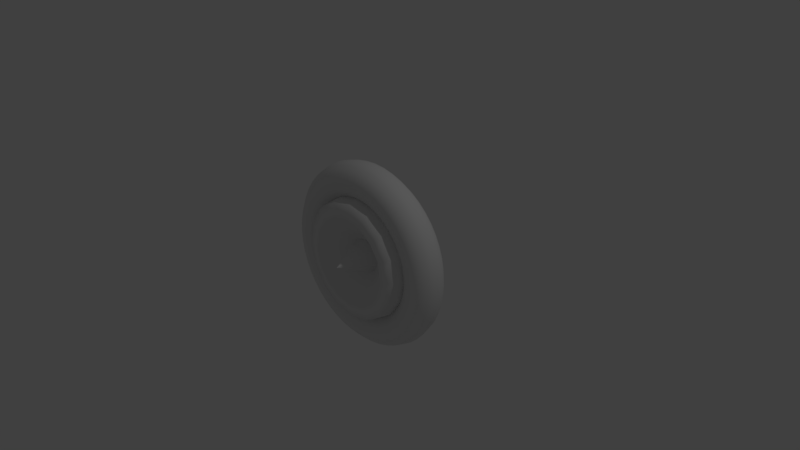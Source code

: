 # Source: BulletSwitch.blend  (saved by Blender 2.78.0; exported with 4.5.12 LTS)
import bpy
from mathutils import Matrix  # noqa: F401  (used for matrix-valued properties, if any)

bpy.ops.wm.read_factory_settings(use_empty=True)
scene = bpy.context.scene
scene.name = 'Scene'

# ---- collections
col_collection_1 = bpy.data.collections.new('Collection 1'); scene.collection.children.link(col_collection_1)

# ---- materials (node trees are filled in below, after node groups)
mat_outerring = bpy.data.materials.new('OuterRing')
mat_outerring.alpha_threshold = 0.0
mat_outerring.use_transparent_shadow = False
mat_outerring.roughness = 0.5
mat_innerpart = bpy.data.materials.new('InnerPart')
mat_innerpart.alpha_threshold = 0.0
mat_innerpart.use_transparent_shadow = False
mat_innerpart.roughness = 0.5

# ---- material node trees

# ---- world
world_world = bpy.data.worlds.new('World'); scene.world = world_world
world_world.color = (0.05088, 0.05088, 0.05088)
world_world.use_sun_shadow = False
world_world.sun_shadow_jitter_overblur = 0.0
world_world.cycles.sampling_method = 'MANUAL'

# ---- cameras
cam_camera = bpy.data.cameras.new('Camera')
cam_camera.clip_end = 100.0
cam_camera.lens = 35.0
cam_camera.sensor_width = 32.0
cam_camera.sensor_height = 18.0
cam_camera.ortho_scale = 7.314
cam_camera.dof.focus_distance = 0.0
cam_camera.dof.aperture_fstop = 128.0

# ---- lights
light_lamp = bpy.data.lights.new('Lamp', 'POINT')
light_lamp.transmission_factor = 0.0
light_lamp.cutoff_distance = 30.0
light_lamp.energy = 100.0
light_lamp.shadow_buffer_clip_start = 1.001
light_lamp.shadow_soft_size = 0.1
light_lamp.shadow_maximum_resolution = 0.006
light_lamp.use_absolute_resolution = True

# ---- meshes
me_torus = bpy.data.meshes.new('Torus')
me_torus.from_pydata([(1.25, 0.0, 0.0), (1.217, -0.125, 0.0), (1.125, -0.2165, -1.49e-08), (1.0, -0.25, 0.0), (0.875, -0.2165, -1.49e-08), (0.7835, -0.125, 0.0), (0.75, -3.062e-17, 0.0), (0.7835, 0.125, 0.0), (0.875, 0.2165, 1.49e-08), (1.0, 0.25, 0.0), (1.125, 0.2165, 1.49e-08), (1.217, 0.125, 0.0), (1.239, 0.0, 0.1632), (1.206, -0.125, 0.1588), (1.115, -0.2165, 0.1468), (0.9914, -0.25, 0.1305), (0.8675, -0.2165, 0.1142), (0.7768, -0.125, 0.1023), (0.7436, -7.451e-09, 0.09789), (0.7768, 0.125, 0.1023), (0.8675, 0.2165, 0.1142), (0.9914, 0.25, 0.1305), (1.115, 0.2165, 0.1468), (1.206, 0.125, 0.1588), (1.207, 0.0, 0.3235), (1.175, -0.125, 0.3149), (1.087, -0.2165, 0.2912), (0.9659, -0.25, 0.2588), (0.8452, -0.2165, 0.2265), (0.7568, -0.125, 0.2028), (0.7244, -1.49e-08, 0.1941), (0.7568, 0.125, 0.2028), (0.8452, 0.2165, 0.2265), (0.9659, 0.25, 0.2588), (1.087, 0.2165, 0.2912), (1.175, 0.125, 0.3149), (1.155, -2.98e-08, 0.4784), (1.124, -0.125, 0.4655), (1.039, -0.2165, 0.4305), (0.9239, -0.25, 0.3827), (0.8084, -0.2165, 0.3348), (0.7239, -0.125, 0.2998), (0.6929, 0.0, 0.287), (0.7239, 0.125, 0.2998), (0.8084, 0.2165, 0.3348), (0.9239, 0.25, 0.3827), (1.039, 0.2165, 0.4305), (1.124, 0.125, 0.4655), (1.083, 0.0, 0.625), (1.054, -0.125, 0.6083), (0.9743, -0.2165, 0.5625), (0.866, -0.25, 0.5), (0.7578, -0.2165, 0.4375), (0.6785, -0.125, 0.3917), (0.6495, -2.98e-08, 0.375), (0.6785, 0.125, 0.3917), (0.7578, 0.2165, 0.4375), (0.866, 0.25, 0.5), (0.9743, 0.2165, 0.5625), (1.054, 0.125, 0.6083), (0.9917, -5.96e-08, 0.761), (0.9651, -0.125, 0.7406), (0.8925, -0.2165, 0.6849), (0.7934, -0.25, 0.6088), (0.6942, -0.2165, 0.5327), (0.6216, -0.125, 0.477), (0.595, -2.98e-08, 0.4566), (0.6216, 0.125, 0.477), (0.6942, 0.2165, 0.5327), (0.7934, 0.25, 0.6088), (0.8925, 0.2165, 0.6849), (0.9651, 0.125, 0.7406), (0.8839, -5.96e-08, 0.8839), (0.8602, -0.125, 0.8602), (0.7955, -0.2165, 0.7955), (0.7071, -0.25, 0.7071), (0.6187, -0.2165, 0.6187), (0.554, -0.125, 0.554), (0.5303, 0.0, 0.5303), (0.554, 0.125, 0.554), (0.6187, 0.2165, 0.6187), (0.7071, 0.25, 0.7071), (0.7955, 0.2165, 0.7955), (0.8602, 0.125, 0.8602), (0.761, -5.96e-08, 0.9917), (0.7406, -0.125, 0.9651), (0.6849, -0.2165, 0.8925), (0.6088, -0.25, 0.7934), (0.5327, -0.2165, 0.6942), (0.477, -0.125, 0.6216), (0.4566, 0.0, 0.595), (0.477, 0.125, 0.6216), (0.5327, 0.2165, 0.6942), (0.6088, 0.25, 0.7934), (0.6849, 0.2165, 0.8925), (0.7406, 0.125, 0.9651), (0.625, 0.0, 1.083), (0.6083, -0.125, 1.054), (0.5625, -0.2165, 0.9743), (0.5, -0.25, 0.866), (0.4375, -0.2165, 0.7578), (0.3917, -0.125, 0.6785), (0.375, 0.0, 0.6495), (0.3917, 0.125, 0.6785), (0.4375, 0.2165, 0.7578), (0.5, 0.25, 0.866), (0.5625, 0.2165, 0.9743), (0.6083, 0.125, 1.054), (0.4784, 0.0, 1.155), (0.4655, -0.125, 1.124), (0.4305, -0.2165, 1.039), (0.3827, -0.25, 0.9239), (0.3348, -0.2165, 0.8084), (0.2998, -0.125, 0.7239), (0.287, -5.96e-08, 0.6929), (0.2998, 0.125, 0.7239), (0.3348, 0.2165, 0.8084), (0.3827, 0.25, 0.9239), (0.4305, 0.2165, 1.039), (0.4655, 0.125, 1.124), (0.3235, 0.0, 1.207), (0.3149, -0.125, 1.175), (0.2912, -0.2165, 1.087), (0.2588, -0.25, 0.9659), (0.2265, -0.2165, 0.8452), (0.2028, -0.125, 0.7568), (0.1941, -5.96e-08, 0.7244), (0.2028, 0.125, 0.7568), (0.2265, 0.2165, 0.8452), (0.2588, 0.25, 0.9659), (0.2912, 0.2165, 1.087), (0.3149, 0.125, 1.175), (0.1632, 0.0, 1.239), (0.1588, -0.125, 1.206), (0.1468, -0.2165, 1.115), (0.1305, -0.25, 0.9914), (0.1142, -0.2165, 0.8675), (0.1023, -0.125, 0.7768), (0.09789, -5.96e-08, 0.7436), (0.1023, 0.125, 0.7768), (0.1142, 0.2165, 0.8675), (0.1305, 0.25, 0.9914), (0.1468, 0.2165, 1.115), (0.1588, 0.125, 1.206), (5.96e-08, 0.0, 1.25), (1.192e-07, -0.125, 1.217), (1.192e-07, -0.2165, 1.125), (8.941e-08, -0.25, 1.0), (8.941e-08, -0.2165, 0.875), (5.96e-08, -0.125, 0.7835), (8.941e-08, -5.96e-08, 0.75), (5.96e-08, 0.125, 0.7835), (8.941e-08, 0.2165, 0.875), (8.941e-08, 0.25, 1.0), (1.192e-07, 0.2165, 1.125), (1.192e-07, 0.125, 1.217), (-0.1632, 0.0, 1.239), (-0.1588, -0.125, 1.206), (-0.1468, -0.2165, 1.115), (-0.1305, -0.25, 0.9914), (-0.1142, -0.2165, 0.8675), (-0.1023, -0.125, 0.7768), (-0.09789, -5.96e-08, 0.7436), (-0.1023, 0.125, 0.7768), (-0.1142, 0.2165, 0.8675), (-0.1305, 0.25, 0.9914), (-0.1468, 0.2165, 1.115), (-0.1588, 0.125, 1.206), (-0.3235, 0.0, 1.207), (-0.3149, -0.125, 1.175), (-0.2912, -0.2165, 1.087), (-0.2588, -0.25, 0.9659), (-0.2265, -0.2165, 0.8452), (-0.2028, -0.125, 0.7568), (-0.1941, -5.96e-08, 0.7244), (-0.2028, 0.125, 0.7568), (-0.2265, 0.2165, 0.8452), (-0.2588, 0.25, 0.9659), (-0.2912, 0.2165, 1.087), (-0.3149, 0.125, 1.175), (-0.4784, 0.0, 1.155), (-0.4655, -0.125, 1.124), (-0.4305, -0.2165, 1.039), (-0.3827, -0.25, 0.9239), (-0.3348, -0.2165, 0.8084), (-0.2998, -0.125, 0.7239), (-0.287, -5.96e-08, 0.6929), (-0.2998, 0.125, 0.7239), (-0.3348, 0.2165, 0.8084), (-0.3827, 0.25, 0.9239), (-0.4305, 0.2165, 1.039), (-0.4655, 0.125, 1.124), (-0.625, 0.0, 1.083), (-0.6083, -0.125, 1.054), (-0.5625, -0.2165, 0.9743), (-0.5, -0.25, 0.866), (-0.4375, -0.2165, 0.7578), (-0.3917, -0.125, 0.6785), (-0.375, 0.0, 0.6495), (-0.3917, 0.125, 0.6785), (-0.4375, 0.2165, 0.7578), (-0.5, 0.25, 0.866), (-0.5625, 0.2165, 0.9743), (-0.6083, 0.125, 1.054), (-0.761, -5.96e-08, 0.9917), (-0.7406, -0.125, 0.9651), (-0.6849, -0.2165, 0.8925), (-0.6088, -0.25, 0.7934), (-0.5327, -0.2165, 0.6942), (-0.477, -0.125, 0.6216), (-0.4566, 0.0, 0.595), (-0.477, 0.125, 0.6216), (-0.5327, 0.2165, 0.6942), (-0.6088, 0.25, 0.7934), (-0.6849, 0.2165, 0.8925), (-0.7406, 0.125, 0.9651), (-0.8839, -5.96e-08, 0.8839), (-0.8602, -0.125, 0.8602), (-0.7955, -0.2165, 0.7955), (-0.7071, -0.25, 0.7071), (-0.6187, -0.2165, 0.6187), (-0.554, -0.125, 0.554), (-0.5303, 0.0, 0.5303), (-0.554, 0.125, 0.554), (-0.6187, 0.2165, 0.6187), (-0.7071, 0.25, 0.7071), (-0.7955, 0.2165, 0.7955), (-0.8602, 0.125, 0.8602), (-0.9917, -5.96e-08, 0.761), (-0.9651, -0.125, 0.7406), (-0.8925, -0.2165, 0.6849), (-0.7934, -0.25, 0.6088), (-0.6942, -0.2165, 0.5327), (-0.6216, -0.125, 0.477), (-0.595, -2.98e-08, 0.4566), (-0.6216, 0.125, 0.477), (-0.6942, 0.2165, 0.5327), (-0.7934, 0.25, 0.6088), (-0.8925, 0.2165, 0.6849), (-0.9651, 0.125, 0.7406), (-1.083, 0.0, 0.625), (-1.054, -0.125, 0.6083), (-0.9743, -0.2165, 0.5625), (-0.866, -0.25, 0.5), (-0.7578, -0.2165, 0.4375), (-0.6785, -0.125, 0.3917), (-0.6495, -2.98e-08, 0.375), (-0.6785, 0.125, 0.3917), (-0.7578, 0.2165, 0.4375), (-0.866, 0.25, 0.5), (-0.9743, 0.2165, 0.5625), (-1.054, 0.125, 0.6083), (-1.155, -2.98e-08, 0.4784), (-1.124, -0.125, 0.4655), (-1.039, -0.2165, 0.4305), (-0.9239, -0.25, 0.3827), (-0.8084, -0.2165, 0.3348), (-0.7239, -0.125, 0.2998), (-0.6929, 0.0, 0.287), (-0.7239, 0.125, 0.2998), (-0.8084, 0.2165, 0.3348), (-0.9239, 0.25, 0.3827), (-1.039, 0.2165, 0.4305), (-1.124, 0.125, 0.4655), (-1.207, 0.0, 0.3235), (-1.175, -0.125, 0.3149), (-1.087, -0.2165, 0.2912), (-0.9659, -0.25, 0.2588), (-0.8452, -0.2165, 0.2265), (-0.7568, -0.125, 0.2028), (-0.7244, -1.49e-08, 0.1941), (-0.7568, 0.125, 0.2028), (-0.8452, 0.2165, 0.2265), (-0.9659, 0.25, 0.2588), (-1.087, 0.2165, 0.2912), (-1.175, 0.125, 0.3149), (-1.239, 0.0, 0.1632), (-1.206, -0.125, 0.1588), (-1.115, -0.2165, 0.1468), (-0.9914, -0.25, 0.1305), (-0.8675, -0.2165, 0.1142), (-0.7768, -0.125, 0.1023), (-0.7436, -7.451e-09, 0.09789), (-0.7768, 0.125, 0.1023), (-0.8675, 0.2165, 0.1142), (-0.9914, 0.25, 0.1305), (-1.115, 0.2165, 0.1468), (-1.206, 0.125, 0.1588), (-1.25, -7.105e-15, 1.093e-07), (-1.217, -0.125, 1.043e-07), (-1.125, -0.2165, 8.941e-08), (-1.0, -0.25, 7.451e-08), (-0.875, -0.2165, 5.96e-08), (-0.7835, -0.125, 5.96e-08), (-0.75, 0.0, 6.557e-08), (-0.7835, 0.125, 7.451e-08), (-0.875, 0.2165, 8.941e-08), (-1.0, 0.25, 8.941e-08), (-1.125, 0.2165, 1.043e-07), (-1.217, 0.125, 1.192e-07), (-1.239, 0.0, -0.1632), (-1.206, -0.125, -0.1588), (-1.115, -0.2165, -0.1468), (-0.9914, -0.25, -0.1305), (-0.8675, -0.2165, -0.1142), (-0.7768, -0.125, -0.1023), (-0.7436, 7.451e-09, -0.09789), (-0.7768, 0.125, -0.1023), (-0.8675, 0.2165, -0.1142), (-0.9914, 0.25, -0.1305), (-1.115, 0.2165, -0.1468), (-1.206, 0.125, -0.1588), (-1.207, 0.0, -0.3235), (-1.175, -0.125, -0.3149), (-1.087, -0.2165, -0.2912), (-0.9659, -0.25, -0.2588), (-0.8452, -0.2165, -0.2265), (-0.7568, -0.125, -0.2028), (-0.7244, 1.49e-08, -0.1941), (-0.7568, 0.125, -0.2028), (-0.8452, 0.2165, -0.2265), (-0.9659, 0.25, -0.2588), (-1.087, 0.2165, -0.2912), (-1.175, 0.125, -0.3149), (-1.155, 2.98e-08, -0.4784), (-1.124, -0.125, -0.4655), (-1.039, -0.2165, -0.4305), (-0.9239, -0.25, -0.3827), (-0.8084, -0.2165, -0.3348), (-0.7239, -0.125, -0.2998), (-0.6929, 0.0, -0.287), (-0.7239, 0.125, -0.2998), (-0.8084, 0.2165, -0.3348), (-0.9239, 0.25, -0.3827), (-1.039, 0.2165, -0.4305), (-1.124, 0.125, -0.4655), (-1.083, 0.0, -0.625), (-1.054, -0.125, -0.6083), (-0.9743, -0.2165, -0.5625), (-0.866, -0.25, -0.5), (-0.7578, -0.2165, -0.4375), (-0.6785, -0.125, -0.3917), (-0.6495, 2.98e-08, -0.375), (-0.6785, 0.125, -0.3917), (-0.7578, 0.2165, -0.4375), (-0.866, 0.25, -0.5), (-0.9743, 0.2165, -0.5625), (-1.054, 0.125, -0.6083), (-0.9917, 5.96e-08, -0.761), (-0.9651, -0.125, -0.7406), (-0.8925, -0.2165, -0.6849), (-0.7934, -0.25, -0.6088), (-0.6942, -0.2165, -0.5327), (-0.6216, -0.125, -0.477), (-0.595, 2.98e-08, -0.4566), (-0.6216, 0.125, -0.477), (-0.6942, 0.2165, -0.5327), (-0.7934, 0.25, -0.6088), (-0.8925, 0.2165, -0.6849), (-0.9651, 0.125, -0.7406), (-0.8839, 5.96e-08, -0.8839), (-0.8602, -0.125, -0.8602), (-0.7955, -0.2165, -0.7955), (-0.7071, -0.25, -0.7071), (-0.6187, -0.2165, -0.6187), (-0.554, -0.125, -0.554), (-0.5303, 0.0, -0.5303), (-0.554, 0.125, -0.554), (-0.6187, 0.2165, -0.6187), (-0.7071, 0.25, -0.7071), (-0.7955, 0.2165, -0.7955), (-0.8602, 0.125, -0.8602), (-0.761, 5.96e-08, -0.9917), (-0.7406, -0.125, -0.9651), (-0.6849, -0.2165, -0.8925), (-0.6088, -0.25, -0.7934), (-0.5327, -0.2165, -0.6942), (-0.477, -0.125, -0.6216), (-0.4566, 0.0, -0.595), (-0.477, 0.125, -0.6216), (-0.5327, 0.2165, -0.6942), (-0.6088, 0.25, -0.7934), (-0.6849, 0.2165, -0.8925), (-0.7406, 0.125, -0.9651), (-0.625, 0.0, -1.083), (-0.6083, -0.125, -1.054), (-0.5625, -0.2165, -0.9743), (-0.5, -0.25, -0.866), (-0.4375, -0.2165, -0.7578), (-0.3917, -0.125, -0.6785), (-0.375, 0.0, -0.6495), (-0.3917, 0.125, -0.6785), (-0.4375, 0.2165, -0.7578), (-0.5, 0.25, -0.866), (-0.5625, 0.2165, -0.9743), (-0.6083, 0.125, -1.054), (-0.4784, 0.0, -1.155), (-0.4655, -0.125, -1.124), (-0.4305, -0.2165, -1.039), (-0.3827, -0.25, -0.9239), (-0.3348, -0.2165, -0.8084), (-0.2998, -0.125, -0.7239), (-0.287, 5.96e-08, -0.6929), (-0.2998, 0.125, -0.7239), (-0.3348, 0.2165, -0.8084), (-0.3827, 0.25, -0.9239), (-0.4305, 0.2165, -1.039), (-0.4655, 0.125, -1.124), (-0.3235, 0.0, -1.207), (-0.3149, -0.125, -1.175), (-0.2912, -0.2165, -1.087), (-0.2588, -0.25, -0.9659), (-0.2265, -0.2165, -0.8452), (-0.2028, -0.125, -0.7568), (-0.1941, 5.96e-08, -0.7244), (-0.2028, 0.125, -0.7568), (-0.2265, 0.2165, -0.8452), (-0.2588, 0.25, -0.9659), (-0.2912, 0.2165, -1.087), (-0.3149, 0.125, -1.175), (-0.1632, 0.0, -1.239), (-0.1588, -0.125, -1.206), (-0.1468, -0.2165, -1.115), (-0.1305, -0.25, -0.9914), (-0.1142, -0.2165, -0.8675), (-0.1023, -0.125, -0.7768), (-0.0979, 5.96e-08, -0.7436), (-0.1023, 0.125, -0.7768), (-0.1142, 0.2165, -0.8675), (-0.1305, 0.25, -0.9914), (-0.1468, 0.2165, -1.115), (-0.1588, 0.125, -1.206), (5.96e-08, 0.0, -1.25), (1.192e-07, -0.125, -1.217), (1.192e-07, -0.2165, -1.125), (8.941e-08, -0.25, -1.0), (8.941e-08, -0.2165, -0.875), (5.96e-08, -0.125, -0.7835), (8.941e-08, 5.96e-08, -0.75), (5.96e-08, 0.125, -0.7835), (8.941e-08, 0.2165, -0.875), (8.941e-08, 0.25, -1.0), (1.192e-07, 0.2165, -1.125), (1.192e-07, 0.125, -1.217), (0.1632, 0.0, -1.239), (0.1588, -0.125, -1.206), (0.1468, -0.2165, -1.115), (0.1305, -0.25, -0.9914), (0.1142, -0.2165, -0.8675), (0.1023, -0.125, -0.7768), (0.09789, 5.96e-08, -0.7436), (0.1023, 0.125, -0.7768), (0.1142, 0.2165, -0.8675), (0.1305, 0.25, -0.9914), (0.1468, 0.2165, -1.115), (0.1588, 0.125, -1.206), (0.3235, 0.0, -1.207), (0.3149, -0.125, -1.175), (0.2912, -0.2165, -1.087), (0.2588, -0.25, -0.9659), (0.2265, -0.2165, -0.8452), (0.2028, -0.125, -0.7568), (0.1941, 5.96e-08, -0.7244), (0.2028, 0.125, -0.7568), (0.2265, 0.2165, -0.8452), (0.2588, 0.25, -0.9659), (0.2912, 0.2165, -1.087), (0.3149, 0.125, -1.175), (0.4784, 0.0, -1.155), (0.4655, -0.125, -1.124), (0.4305, -0.2165, -1.039), (0.3827, -0.25, -0.9239), (0.3348, -0.2165, -0.8084), (0.2998, -0.125, -0.7239), (0.287, 5.96e-08, -0.6929), (0.2998, 0.125, -0.7239), (0.3348, 0.2165, -0.8084), (0.3827, 0.25, -0.9239), (0.4305, 0.2165, -1.039), (0.4655, 0.125, -1.124), (0.625, 0.0, -1.083), (0.6083, -0.125, -1.054), (0.5625, -0.2165, -0.9743), (0.5, -0.25, -0.866), (0.4375, -0.2165, -0.7578), (0.3917, -0.125, -0.6785), (0.375, 0.0, -0.6495), (0.3917, 0.125, -0.6785), (0.4375, 0.2165, -0.7578), (0.5, 0.25, -0.866), (0.5625, 0.2165, -0.9743), (0.6083, 0.125, -1.054), (0.761, 5.96e-08, -0.9917), (0.7406, -0.125, -0.9651), (0.6849, -0.2165, -0.8925), (0.6088, -0.25, -0.7934), (0.5327, -0.2165, -0.6942), (0.477, -0.125, -0.6216), (0.4566, 0.0, -0.595), (0.477, 0.125, -0.6216), (0.5327, 0.2165, -0.6942), (0.6088, 0.25, -0.7934), (0.6849, 0.2165, -0.8925), (0.7406, 0.125, -0.9651), (0.8839, 5.96e-08, -0.8839), (0.8602, -0.125, -0.8602), (0.7955, -0.2165, -0.7955), (0.7071, -0.25, -0.7071), (0.6187, -0.2165, -0.6187), (0.554, -0.125, -0.554), (0.5303, 0.0, -0.5303), (0.554, 0.125, -0.554), (0.6187, 0.2165, -0.6187), (0.7071, 0.25, -0.7071), (0.7955, 0.2165, -0.7955), (0.8602, 0.125, -0.8602), (0.9917, 5.96e-08, -0.761), (0.9651, -0.125, -0.7406), (0.8925, -0.2165, -0.6849), (0.7934, -0.25, -0.6088), (0.6942, -0.2165, -0.5327), (0.6216, -0.125, -0.477), (0.595, 2.98e-08, -0.4566), (0.6216, 0.125, -0.477), (0.6942, 0.2165, -0.5327), (0.7934, 0.25, -0.6088), (0.8925, 0.2165, -0.6849), (0.9651, 0.125, -0.7406), (1.083, 0.0, -0.625), (1.054, -0.125, -0.6083), (0.9743, -0.2165, -0.5625), (0.866, -0.25, -0.5), (0.7578, -0.2165, -0.4375), (0.6785, -0.125, -0.3917), (0.6495, 2.98e-08, -0.375), (0.6785, 0.125, -0.3917), (0.7578, 0.2165, -0.4375), (0.866, 0.25, -0.5), (0.9743, 0.2165, -0.5625), (1.054, 0.125, -0.6083), (1.155, 2.98e-08, -0.4784), (1.124, -0.125, -0.4655), (1.039, -0.2165, -0.4305), (0.9239, -0.25, -0.3827), (0.8084, -0.2165, -0.3348), (0.7239, -0.125, -0.2998), (0.6929, 0.0, -0.287), (0.7239, 0.125, -0.2998), (0.8084, 0.2165, -0.3348), (0.9239, 0.25, -0.3827), (1.039, 0.2165, -0.4305), (1.124, 0.125, -0.4655), (1.207, 0.0, -0.3235), (1.175, -0.125, -0.3149), (1.087, -0.2165, -0.2912), (0.9659, -0.25, -0.2588), (0.8452, -0.2165, -0.2265), (0.7568, -0.125, -0.2028), (0.7244, 1.49e-08, -0.1941), (0.7568, 0.125, -0.2028), (0.8452, 0.2165, -0.2265), (0.9659, 0.25, -0.2588), (1.087, 0.2165, -0.2912), (1.175, 0.125, -0.3149), (1.239, 0.0, -0.1632), (1.206, -0.125, -0.1588), (1.115, -0.2165, -0.1468), (0.9914, -0.25, -0.1305), (0.8675, -0.2165, -0.1142), (0.7768, -0.125, -0.1023), (0.7436, 7.451e-09, -0.09789), (0.7768, 0.125, -0.1023), (0.8675, 0.2165, -0.1142), (0.9914, 0.25, -0.1305), (1.115, 0.2165, -0.1468), (1.206, 0.125, -0.1588)], [], [(0, 12, 13, 1), (1, 13, 14, 2), (2, 14, 15, 3), (3, 15, 16, 4), (4, 16, 17, 5), (5, 17, 18, 6), (6, 18, 19, 7), (7, 19, 20, 8), (8, 20, 21, 9), (9, 21, 22, 10), (10, 22, 23, 11), (0, 11, 23, 12), (12, 24, 25, 13), (13, 25, 26, 14), (14, 26, 27, 15), (15, 27, 28, 16), (16, 28, 29, 17), (17, 29, 30, 18), (18, 30, 31, 19), (19, 31, 32, 20), (20, 32, 33, 21), (21, 33, 34, 22), (22, 34, 35, 23), (23, 35, 24, 12), (24, 36, 37, 25), (25, 37, 38, 26), (26, 38, 39, 27), (27, 39, 40, 28), (28, 40, 41, 29), (29, 41, 42, 30), (30, 42, 43, 31), (31, 43, 44, 32), (32, 44, 45, 33), (33, 45, 46, 34), (34, 46, 47, 35), (35, 47, 36, 24), (36, 48, 49, 37), (37, 49, 50, 38), (38, 50, 51, 39), (39, 51, 52, 40), (40, 52, 53, 41), (41, 53, 54, 42), (42, 54, 55, 43), (43, 55, 56, 44), (44, 56, 57, 45), (45, 57, 58, 46), (46, 58, 59, 47), (47, 59, 48, 36), (48, 60, 61, 49), (49, 61, 62, 50), (50, 62, 63, 51), (51, 63, 64, 52), (52, 64, 65, 53), (53, 65, 66, 54), (54, 66, 67, 55), (55, 67, 68, 56), (56, 68, 69, 57), (57, 69, 70, 58), (58, 70, 71, 59), (59, 71, 60, 48), (60, 72, 73, 61), (61, 73, 74, 62), (62, 74, 75, 63), (63, 75, 76, 64), (64, 76, 77, 65), (65, 77, 78, 66), (66, 78, 79, 67), (67, 79, 80, 68), (68, 80, 81, 69), (69, 81, 82, 70), (70, 82, 83, 71), (71, 83, 72, 60), (72, 84, 85, 73), (73, 85, 86, 74), (74, 86, 87, 75), (75, 87, 88, 76), (76, 88, 89, 77), (77, 89, 90, 78), (78, 90, 91, 79), (79, 91, 92, 80), (80, 92, 93, 81), (81, 93, 94, 82), (82, 94, 95, 83), (83, 95, 84, 72), (84, 96, 97, 85), (85, 97, 98, 86), (86, 98, 99, 87), (87, 99, 100, 88), (88, 100, 101, 89), (89, 101, 102, 90), (90, 102, 103, 91), (91, 103, 104, 92), (92, 104, 105, 93), (93, 105, 106, 94), (94, 106, 107, 95), (95, 107, 96, 84), (96, 108, 109, 97), (97, 109, 110, 98), (98, 110, 111, 99), (99, 111, 112, 100), (100, 112, 113, 101), (101, 113, 114, 102), (102, 114, 115, 103), (103, 115, 116, 104), (104, 116, 117, 105), (105, 117, 118, 106), (106, 118, 119, 107), (107, 119, 108, 96), (108, 120, 121, 109), (109, 121, 122, 110), (110, 122, 123, 111), (111, 123, 124, 112), (112, 124, 125, 113), (113, 125, 126, 114), (114, 126, 127, 115), (115, 127, 128, 116), (116, 128, 129, 117), (117, 129, 130, 118), (118, 130, 131, 119), (119, 131, 120, 108), (120, 132, 133, 121), (121, 133, 134, 122), (122, 134, 135, 123), (123, 135, 136, 124), (124, 136, 137, 125), (125, 137, 138, 126), (126, 138, 139, 127), (127, 139, 140, 128), (128, 140, 141, 129), (129, 141, 142, 130), (130, 142, 143, 131), (131, 143, 132, 120), (132, 144, 145, 133), (133, 145, 146, 134), (134, 146, 147, 135), (135, 147, 148, 136), (136, 148, 149, 137), (137, 149, 150, 138), (138, 150, 151, 139), (139, 151, 152, 140), (140, 152, 153, 141), (141, 153, 154, 142), (142, 154, 155, 143), (143, 155, 144, 132), (144, 156, 157, 145), (145, 157, 158, 146), (146, 158, 159, 147), (147, 159, 160, 148), (148, 160, 161, 149), (149, 161, 162, 150), (150, 162, 163, 151), (151, 163, 164, 152), (152, 164, 165, 153), (153, 165, 166, 154), (154, 166, 167, 155), (155, 167, 156, 144), (156, 168, 169, 157), (157, 169, 170, 158), (158, 170, 171, 159), (159, 171, 172, 160), (160, 172, 173, 161), (161, 173, 174, 162), (162, 174, 175, 163), (163, 175, 176, 164), (164, 176, 177, 165), (165, 177, 178, 166), (166, 178, 179, 167), (167, 179, 168, 156), (168, 180, 181, 169), (169, 181, 182, 170), (170, 182, 183, 171), (171, 183, 184, 172), (172, 184, 185, 173), (173, 185, 186, 174), (174, 186, 187, 175), (175, 187, 188, 176), (176, 188, 189, 177), (177, 189, 190, 178), (178, 190, 191, 179), (179, 191, 180, 168), (180, 192, 193, 181), (181, 193, 194, 182), (182, 194, 195, 183), (183, 195, 196, 184), (184, 196, 197, 185), (185, 197, 198, 186), (186, 198, 199, 187), (187, 199, 200, 188), (188, 200, 201, 189), (189, 201, 202, 190), (190, 202, 203, 191), (191, 203, 192, 180), (192, 204, 205, 193), (193, 205, 206, 194), (194, 206, 207, 195), (195, 207, 208, 196), (196, 208, 209, 197), (197, 209, 210, 198), (198, 210, 211, 199), (199, 211, 212, 200), (200, 212, 213, 201), (201, 213, 214, 202), (202, 214, 215, 203), (203, 215, 204, 192), (204, 216, 217, 205), (205, 217, 218, 206), (206, 218, 219, 207), (207, 219, 220, 208), (208, 220, 221, 209), (209, 221, 222, 210), (210, 222, 223, 211), (211, 223, 224, 212), (212, 224, 225, 213), (213, 225, 226, 214), (214, 226, 227, 215), (215, 227, 216, 204), (216, 228, 229, 217), (217, 229, 230, 218), (218, 230, 231, 219), (219, 231, 232, 220), (220, 232, 233, 221), (221, 233, 234, 222), (222, 234, 235, 223), (223, 235, 236, 224), (224, 236, 237, 225), (225, 237, 238, 226), (226, 238, 239, 227), (227, 239, 228, 216), (228, 240, 241, 229), (229, 241, 242, 230), (230, 242, 243, 231), (231, 243, 244, 232), (232, 244, 245, 233), (233, 245, 246, 234), (234, 246, 247, 235), (235, 247, 248, 236), (236, 248, 249, 237), (237, 249, 250, 238), (238, 250, 251, 239), (239, 251, 240, 228), (240, 252, 253, 241), (241, 253, 254, 242), (242, 254, 255, 243), (243, 255, 256, 244), (244, 256, 257, 245), (245, 257, 258, 246), (246, 258, 259, 247), (247, 259, 260, 248), (248, 260, 261, 249), (249, 261, 262, 250), (250, 262, 263, 251), (251, 263, 252, 240), (252, 264, 265, 253), (253, 265, 266, 254), (254, 266, 267, 255), (255, 267, 268, 256), (256, 268, 269, 257), (257, 269, 270, 258), (258, 270, 271, 259), (259, 271, 272, 260), (260, 272, 273, 261), (261, 273, 274, 262), (262, 274, 275, 263), (263, 275, 264, 252), (264, 276, 277, 265), (265, 277, 278, 266), (266, 278, 279, 267), (267, 279, 280, 268), (268, 280, 281, 269), (269, 281, 282, 270), (270, 282, 283, 271), (271, 283, 284, 272), (272, 284, 285, 273), (273, 285, 286, 274), (274, 286, 287, 275), (275, 287, 276, 264), (276, 288, 289, 277), (277, 289, 290, 278), (278, 290, 291, 279), (279, 291, 292, 280), (280, 292, 293, 281), (281, 293, 294, 282), (282, 294, 295, 283), (283, 295, 296, 284), (284, 296, 297, 285), (285, 297, 298, 286), (286, 298, 299, 287), (287, 299, 288, 276), (288, 300, 301, 289), (289, 301, 302, 290), (290, 302, 303, 291), (291, 303, 304, 292), (292, 304, 305, 293), (293, 305, 306, 294), (294, 306, 307, 295), (295, 307, 308, 296), (296, 308, 309, 297), (297, 309, 310, 298), (298, 310, 311, 299), (299, 311, 300, 288), (300, 312, 313, 301), (301, 313, 314, 302), (302, 314, 315, 303), (303, 315, 316, 304), (304, 316, 317, 305), (305, 317, 318, 306), (306, 318, 319, 307), (307, 319, 320, 308), (308, 320, 321, 309), (309, 321, 322, 310), (310, 322, 323, 311), (311, 323, 312, 300), (312, 324, 325, 313), (313, 325, 326, 314), (314, 326, 327, 315), (315, 327, 328, 316), (316, 328, 329, 317), (317, 329, 330, 318), (318, 330, 331, 319), (319, 331, 332, 320), (320, 332, 333, 321), (321, 333, 334, 322), (322, 334, 335, 323), (323, 335, 324, 312), (324, 336, 337, 325), (325, 337, 338, 326), (326, 338, 339, 327), (327, 339, 340, 328), (328, 340, 341, 329), (329, 341, 342, 330), (330, 342, 343, 331), (331, 343, 344, 332), (332, 344, 345, 333), (333, 345, 346, 334), (334, 346, 347, 335), (335, 347, 336, 324), (336, 348, 349, 337), (337, 349, 350, 338), (338, 350, 351, 339), (339, 351, 352, 340), (340, 352, 353, 341), (341, 353, 354, 342), (342, 354, 355, 343), (343, 355, 356, 344), (344, 356, 357, 345), (345, 357, 358, 346), (346, 358, 359, 347), (347, 359, 348, 336), (348, 360, 361, 349), (349, 361, 362, 350), (350, 362, 363, 351), (351, 363, 364, 352), (352, 364, 365, 353), (353, 365, 366, 354), (354, 366, 367, 355), (355, 367, 368, 356), (356, 368, 369, 357), (357, 369, 370, 358), (358, 370, 371, 359), (359, 371, 360, 348), (360, 372, 373, 361), (361, 373, 374, 362), (362, 374, 375, 363), (363, 375, 376, 364), (364, 376, 377, 365), (365, 377, 378, 366), (366, 378, 379, 367), (367, 379, 380, 368), (368, 380, 381, 369), (369, 381, 382, 370), (370, 382, 383, 371), (371, 383, 372, 360), (372, 384, 385, 373), (373, 385, 386, 374), (374, 386, 387, 375), (375, 387, 388, 376), (376, 388, 389, 377), (377, 389, 390, 378), (378, 390, 391, 379), (379, 391, 392, 380), (380, 392, 393, 381), (381, 393, 394, 382), (382, 394, 395, 383), (383, 395, 384, 372), (384, 396, 397, 385), (385, 397, 398, 386), (386, 398, 399, 387), (387, 399, 400, 388), (388, 400, 401, 389), (389, 401, 402, 390), (390, 402, 403, 391), (391, 403, 404, 392), (392, 404, 405, 393), (393, 405, 406, 394), (394, 406, 407, 395), (395, 407, 396, 384), (396, 408, 409, 397), (397, 409, 410, 398), (398, 410, 411, 399), (399, 411, 412, 400), (400, 412, 413, 401), (401, 413, 414, 402), (402, 414, 415, 403), (403, 415, 416, 404), (404, 416, 417, 405), (405, 417, 418, 406), (406, 418, 419, 407), (407, 419, 408, 396), (408, 420, 421, 409), (409, 421, 422, 410), (410, 422, 423, 411), (411, 423, 424, 412), (412, 424, 425, 413), (413, 425, 426, 414), (414, 426, 427, 415), (415, 427, 428, 416), (416, 428, 429, 417), (417, 429, 430, 418), (418, 430, 431, 419), (419, 431, 420, 408), (420, 432, 433, 421), (421, 433, 434, 422), (422, 434, 435, 423), (423, 435, 436, 424), (424, 436, 437, 425), (425, 437, 438, 426), (426, 438, 439, 427), (427, 439, 440, 428), (428, 440, 441, 429), (429, 441, 442, 430), (430, 442, 443, 431), (431, 443, 432, 420), (432, 444, 445, 433), (433, 445, 446, 434), (434, 446, 447, 435), (435, 447, 448, 436), (436, 448, 449, 437), (437, 449, 450, 438), (438, 450, 451, 439), (439, 451, 452, 440), (440, 452, 453, 441), (441, 453, 454, 442), (442, 454, 455, 443), (443, 455, 444, 432), (444, 456, 457, 445), (445, 457, 458, 446), (446, 458, 459, 447), (447, 459, 460, 448), (448, 460, 461, 449), (449, 461, 462, 450), (450, 462, 463, 451), (451, 463, 464, 452), (452, 464, 465, 453), (453, 465, 466, 454), (454, 466, 467, 455), (455, 467, 456, 444), (456, 468, 469, 457), (457, 469, 470, 458), (458, 470, 471, 459), (459, 471, 472, 460), (460, 472, 473, 461), (461, 473, 474, 462), (462, 474, 475, 463), (463, 475, 476, 464), (464, 476, 477, 465), (465, 477, 478, 466), (466, 478, 479, 467), (467, 479, 468, 456), (468, 480, 481, 469), (469, 481, 482, 470), (470, 482, 483, 471), (471, 483, 484, 472), (472, 484, 485, 473), (473, 485, 486, 474), (474, 486, 487, 475), (475, 487, 488, 476), (476, 488, 489, 477), (477, 489, 490, 478), (478, 490, 491, 479), (479, 491, 480, 468), (480, 492, 493, 481), (481, 493, 494, 482), (482, 494, 495, 483), (483, 495, 496, 484), (484, 496, 497, 485), (485, 497, 498, 486), (486, 498, 499, 487), (487, 499, 500, 488), (488, 500, 501, 489), (489, 501, 502, 490), (490, 502, 503, 491), (491, 503, 492, 480), (492, 504, 505, 493), (493, 505, 506, 494), (494, 506, 507, 495), (495, 507, 508, 496), (496, 508, 509, 497), (497, 509, 510, 498), (498, 510, 511, 499), (499, 511, 512, 500), (500, 512, 513, 501), (501, 513, 514, 502), (502, 514, 515, 503), (503, 515, 504, 492), (504, 516, 517, 505), (505, 517, 518, 506), (506, 518, 519, 507), (507, 519, 520, 508), (508, 520, 521, 509), (509, 521, 522, 510), (510, 522, 523, 511), (511, 523, 524, 512), (512, 524, 525, 513), (513, 525, 526, 514), (514, 526, 527, 515), (515, 527, 516, 504), (516, 528, 529, 517), (517, 529, 530, 518), (518, 530, 531, 519), (519, 531, 532, 520), (520, 532, 533, 521), (521, 533, 534, 522), (522, 534, 535, 523), (523, 535, 536, 524), (524, 536, 537, 525), (525, 537, 538, 526), (526, 538, 539, 527), (527, 539, 528, 516), (528, 540, 541, 529), (529, 541, 542, 530), (530, 542, 543, 531), (531, 543, 544, 532), (532, 544, 545, 533), (533, 545, 546, 534), (534, 546, 547, 535), (535, 547, 548, 536), (536, 548, 549, 537), (537, 549, 550, 538), (538, 550, 551, 539), (539, 551, 540, 528), (540, 552, 553, 541), (541, 553, 554, 542), (542, 554, 555, 543), (543, 555, 556, 544), (544, 556, 557, 545), (545, 557, 558, 546), (546, 558, 559, 547), (547, 559, 560, 548), (548, 560, 561, 549), (549, 561, 562, 550), (550, 562, 563, 551), (551, 563, 552, 540), (552, 564, 565, 553), (553, 565, 566, 554), (554, 566, 567, 555), (555, 567, 568, 556), (556, 568, 569, 557), (557, 569, 570, 558), (558, 570, 571, 559), (559, 571, 572, 560), (560, 572, 573, 561), (561, 573, 574, 562), (562, 574, 575, 563), (563, 575, 564, 552), (564, 0, 1, 565), (565, 1, 2, 566), (566, 2, 3, 567), (567, 3, 4, 568), (568, 4, 5, 569), (569, 5, 6, 570), (570, 6, 7, 571), (571, 7, 8, 572), (572, 8, 9, 573), (573, 9, 10, 574), (574, 10, 11, 575), (575, 11, 0, 564)])
me_torus.polygons.foreach_set('use_smooth', [True] * 576)
_uv = me_torus.uv_layers.new(name='UVMap')
_uv.uv.foreach_set('vector', [0.5013, 0.2344, 0.5011, 0.2672, 0.4762, 0.2655, 0.4763, 0.236, 0.4763, 0.236, 0.4762, 0.2655, 0.4526, 0.264, 0.4527, 0.2376, 0.4527, 0.2376, 0.4526, 0.264, 0.4295, 0.2623, 0.4296, 0.239, 0.4296, 0.239, 0.4295, 0.2623, 0.4065, 0.2606, 0.4066, 0.2403, 0.4066, 0.2403, 0.4065, 0.2606, 0.3841, 0.259, 0.3842, 0.2416, 0.3842, 0.2416, 0.3841, 0.259, 0.3635, 0.2576, 0.3636, 0.2429, 0.1565, 0.8111, 0.1655, 0.8229, 0.1499, 0.8366, 0.1393, 0.8227, 0.1393, 0.8227, 0.1499, 0.8366, 0.1328, 0.8514, 0.1204, 0.8352, 0.1204, 0.8352, 0.1328, 0.8514, 0.1153, 0.8666, 0.1011, 0.8479, 0.1011, 0.8479, 0.1153, 0.8666, 0.09778, 0.8819, 0.08173, 0.8608, 0.08173, 0.8608, 0.09778, 0.8819, 0.07994, 0.8975, 0.06191, 0.874, 0.0411, 0.8875, 0.06191, 0.874, 0.07994, 0.8975, 0.06061, 0.9142, 0.5011, 0.2672, 0.4967, 0.2997, 0.4721, 0.2948, 0.4762, 0.2655, 0.4762, 0.2655, 0.4721, 0.2948, 0.449, 0.2901, 0.4526, 0.264, 0.4526, 0.264, 0.449, 0.2901, 0.4262, 0.2855, 0.4295, 0.2623, 0.4295, 0.2623, 0.4262, 0.2855, 0.4037, 0.2808, 0.4065, 0.2606, 0.4065, 0.2606, 0.4037, 0.2808, 0.3817, 0.2762, 0.3841, 0.259, 0.3841, 0.259, 0.3817, 0.2762, 0.3614, 0.2721, 0.3635, 0.2576, 0.1655, 0.8229, 0.1759, 0.8333, 0.1622, 0.849, 0.1499, 0.8366, 0.1499, 0.8366, 0.1622, 0.849, 0.1473, 0.8659, 0.1328, 0.8514, 0.1328, 0.8514, 0.1473, 0.8659, 0.1319, 0.8833, 0.1153, 0.8666, 0.1153, 0.8666, 0.1319, 0.8833, 0.1165, 0.9008, 0.09778, 0.8819, 0.09778, 0.8819, 0.1165, 0.9008, 0.1008, 0.9187, 0.07994, 0.8975, 0.07994, 0.8975, 0.1008, 0.9187, 0.08411, 0.9378, 0.06061, 0.9142, 0.4967, 0.2997, 0.488, 0.3313, 0.4643, 0.3232, 0.4721, 0.2948, 0.4721, 0.2948, 0.4643, 0.3232, 0.4419, 0.3156, 0.449, 0.2901, 0.449, 0.2901, 0.4419, 0.3156, 0.42, 0.308, 0.4262, 0.2855, 0.4262, 0.2855, 0.42, 0.308, 0.3983, 0.3004, 0.4037, 0.2808, 0.4037, 0.2808, 0.3983, 0.3004, 0.377, 0.2929, 0.3817, 0.2762, 0.3817, 0.2762, 0.377, 0.2929, 0.3575, 0.2862, 0.3614, 0.2721, 0.1759, 0.8333, 0.1876, 0.8423, 0.1761, 0.8597, 0.1622, 0.849, 0.1622, 0.849, 0.1761, 0.8597, 0.1635, 0.8784, 0.1473, 0.8659, 0.1473, 0.8659, 0.1635, 0.8784, 0.1505, 0.8977, 0.1319, 0.8833, 0.1319, 0.8833, 0.1505, 0.8977, 0.1375, 0.9171, 0.1165, 0.9008, 0.1165, 0.9008, 0.1375, 0.9171, 0.1244, 0.9369, 0.1008, 0.9187, 0.1008, 0.9187, 0.1244, 0.9369, 0.1104, 0.958, 0.08411, 0.9378, 0.488, 0.3313, 0.4753, 0.3615, 0.4528, 0.3504, 0.4643, 0.3232, 0.4643, 0.3232, 0.4528, 0.3504, 0.4316, 0.3399, 0.4419, 0.3156, 0.4419, 0.3156, 0.4316, 0.3399, 0.4109, 0.3296, 0.42, 0.308, 0.42, 0.308, 0.4109, 0.3296, 0.3903, 0.3192, 0.3983, 0.3004, 0.3983, 0.3004, 0.3903, 0.3192, 0.3702, 0.309, 0.377, 0.2929, 0.377, 0.2929, 0.3702, 0.309, 0.3517, 0.2997, 0.3575, 0.2862, 0.1876, 0.8423, 0.2004, 0.8497, 0.1913, 0.8684, 0.1761, 0.8597, 0.1761, 0.8597, 0.1913, 0.8684, 0.1812, 0.8887, 0.1635, 0.8784, 0.1635, 0.8784, 0.1812, 0.8887, 0.1709, 0.9095, 0.1505, 0.8977, 0.1505, 0.8977, 0.1709, 0.9095, 0.1605, 0.9304, 0.1375, 0.9171, 0.1375, 0.9171, 0.1605, 0.9304, 0.1501, 0.9518, 0.1244, 0.9369, 0.1244, 0.9369, 0.1501, 0.9518, 0.139, 0.9745, 0.1104, 0.958, 0.4753, 0.3615, 0.4587, 0.3898, 0.4379, 0.3759, 0.4528, 0.3504, 0.4528, 0.3504, 0.4379, 0.3759, 0.4183, 0.3627, 0.4316, 0.3399, 0.4316, 0.3399, 0.4183, 0.3627, 0.3991, 0.3497, 0.4109, 0.3296, 0.4109, 0.3296, 0.3991, 0.3497, 0.38, 0.3367, 0.3903, 0.3192, 0.3903, 0.3192, 0.38, 0.3367, 0.3613, 0.324, 0.3702, 0.309, 0.3702, 0.309, 0.3613, 0.324, 0.3442, 0.3124, 0.3517, 0.2997, 0.2004, 0.8497, 0.2141, 0.8554, 0.2074, 0.8752, 0.1913, 0.8684, 0.1913, 0.8684, 0.2074, 0.8752, 0.2001, 0.8966, 0.1812, 0.8887, 0.1812, 0.8887, 0.2001, 0.8966, 0.1926, 0.9185, 0.1709, 0.9095, 0.1709, 0.9095, 0.1926, 0.9185, 0.1851, 0.9406, 0.1605, 0.9304, 0.1605, 0.9304, 0.1851, 0.9406, 0.1775, 0.9632, 0.1501, 0.9518, 0.1501, 0.9518, 0.1775, 0.9632, 0.1695, 0.9871, 0.139, 0.9745, 0.4587, 0.3898, 0.4386, 0.4157, 0.4198, 0.3992, 0.4379, 0.3759, 0.4379, 0.3759, 0.4198, 0.3992, 0.402, 0.3836, 0.4183, 0.3627, 0.4183, 0.3627, 0.402, 0.3836, 0.3847, 0.3682, 0.3991, 0.3497, 0.3991, 0.3497, 0.3847, 0.3682, 0.3674, 0.3528, 0.38, 0.3367, 0.38, 0.3367, 0.3674, 0.3528, 0.3506, 0.3377, 0.3613, 0.324, 0.3613, 0.324, 0.3506, 0.3377, 0.335, 0.324, 0.3442, 0.3124, 0.2141, 0.8554, 0.2284, 0.8593, 0.2244, 0.8797, 0.2074, 0.8752, 0.2074, 0.8752, 0.2244, 0.8797, 0.2199, 0.9019, 0.2001, 0.8966, 0.2001, 0.8966, 0.2199, 0.9019, 0.2153, 0.9247, 0.1926, 0.9185, 0.1926, 0.9185, 0.2153, 0.9247, 0.2108, 0.9475, 0.1851, 0.9406, 0.1851, 0.9406, 0.2108, 0.9475, 0.2062, 0.9709, 0.1775, 0.9632, 0.1775, 0.9632, 0.2062, 0.9709, 0.2014, 0.9956, 0.1695, 0.9871, 0.4386, 0.4157, 0.4153, 0.4387, 0.3988, 0.4199, 0.4198, 0.3992, 0.4198, 0.3992, 0.3988, 0.4199, 0.3832, 0.4022, 0.402, 0.3836, 0.402, 0.3836, 0.3832, 0.4022, 0.368, 0.3846, 0.3847, 0.3682, 0.3847, 0.3682, 0.368, 0.3846, 0.3529, 0.3671, 0.3674, 0.3528, 0.3674, 0.3528, 0.3529, 0.3671, 0.3381, 0.35, 0.3506, 0.3377, 0.3506, 0.3377, 0.3381, 0.35, 0.3244, 0.3343, 0.335, 0.324, 0.2284, 0.8593, 0.243, 0.8612, 0.2417, 0.882, 0.2244, 0.8797, 0.2244, 0.8797, 0.2417, 0.882, 0.2402, 0.9046, 0.2199, 0.9019, 0.2199, 0.9019, 0.2402, 0.9046, 0.2386, 0.9278, 0.2153, 0.9247, 0.2153, 0.9247, 0.2386, 0.9278, 0.2371, 0.9511, 0.2108, 0.9475, 0.2108, 0.9475, 0.2371, 0.9511, 0.2356, 0.9748, 0.2062, 0.9709, 0.2062, 0.9709, 0.2356, 0.9748, 0.2341, 0.9999, 0.2014, 0.9956, 0.4153, 0.4387, 0.3892, 0.4586, 0.3753, 0.4378, 0.3988, 0.4199, 0.3988, 0.4199, 0.3753, 0.4378, 0.3622, 0.4181, 0.3832, 0.4022, 0.3832, 0.4022, 0.3622, 0.4181, 0.3493, 0.3988, 0.368, 0.3846, 0.368, 0.3846, 0.3493, 0.3988, 0.3366, 0.3795, 0.3529, 0.3671, 0.3529, 0.3671, 0.3366, 0.3795, 0.3242, 0.3606, 0.3381, 0.35, 0.3381, 0.35, 0.3242, 0.3606, 0.3126, 0.3432, 0.3244, 0.3343, 0.243, 0.8612, 0.2578, 0.8612, 0.2593, 0.882, 0.2417, 0.882, 0.2417, 0.882, 0.2593, 0.882, 0.2607, 0.9046, 0.2402, 0.9046, 0.2402, 0.9046, 0.2607, 0.9046, 0.2622, 0.9278, 0.2386, 0.9278, 0.2386, 0.9278, 0.2622, 0.9278, 0.2637, 0.9511, 0.2371, 0.9511, 0.2371, 0.9511, 0.2637, 0.9511, 0.2653, 0.9748, 0.2356, 0.9748, 0.2356, 0.9748, 0.2653, 0.9748, 0.2671, 0.9999, 0.2341, 0.9999, 0.3892, 0.4586, 0.3608, 0.4748, 0.3497, 0.4524, 0.3753, 0.4378, 0.3753, 0.4378, 0.3497, 0.4524, 0.3392, 0.4313, 0.3622, 0.4181, 0.3622, 0.4181, 0.3392, 0.4313, 0.329, 0.4104, 0.3493, 0.3988, 0.3493, 0.3988, 0.329, 0.4104, 0.3189, 0.3896, 0.3366, 0.3795, 0.3366, 0.3795, 0.3189, 0.3896, 0.309, 0.3693, 0.3242, 0.3606, 0.3242, 0.3606, 0.309, 0.3693, 0.2997, 0.3506, 0.3126, 0.3432, 0.2578, 0.8612, 0.2725, 0.8593, 0.2766, 0.8797, 0.2593, 0.882, 0.2593, 0.882, 0.2766, 0.8797, 0.281, 0.902, 0.2607, 0.9046, 0.2607, 0.9046, 0.281, 0.902, 0.2855, 0.9247, 0.2622, 0.9278, 0.2622, 0.9278, 0.2855, 0.9247, 0.2901, 0.9475, 0.2637, 0.9511, 0.2637, 0.9511, 0.2901, 0.9475, 0.2947, 0.9709, 0.2653, 0.9748, 0.2653, 0.9748, 0.2947, 0.9709, 0.2998, 0.9956, 0.2671, 0.9999, 0.3608, 0.4748, 0.3306, 0.4873, 0.3225, 0.4637, 0.3497, 0.4524, 0.3497, 0.4524, 0.3225, 0.4637, 0.3148, 0.4413, 0.3392, 0.4313, 0.3392, 0.4313, 0.3148, 0.4413, 0.3074, 0.4193, 0.329, 0.4104, 0.329, 0.4104, 0.3074, 0.4193, 0.3, 0.3974, 0.3189, 0.3896, 0.3189, 0.3896, 0.3, 0.3974, 0.2928, 0.376, 0.309, 0.3693, 0.309, 0.3693, 0.2928, 0.376, 0.286, 0.3563, 0.2997, 0.3506, 0.2725, 0.8593, 0.2868, 0.8555, 0.2936, 0.8752, 0.2766, 0.8797, 0.2766, 0.8797, 0.2936, 0.8752, 0.3008, 0.8967, 0.281, 0.902, 0.281, 0.902, 0.3008, 0.8967, 0.3082, 0.9187, 0.2855, 0.9247, 0.2855, 0.9247, 0.3082, 0.9187, 0.3157, 0.9407, 0.2901, 0.9475, 0.2901, 0.9475, 0.3157, 0.9407, 0.3234, 0.9632, 0.2947, 0.9709, 0.2947, 0.9709, 0.3234, 0.9632, 0.3316, 0.987, 0.2998, 0.9956, 0.3306, 0.4873, 0.299, 0.4957, 0.294, 0.4713, 0.3225, 0.4637, 0.3225, 0.4637, 0.294, 0.4713, 0.2893, 0.4481, 0.3148, 0.4413, 0.3148, 0.4413, 0.2893, 0.4481, 0.2847, 0.4254, 0.3074, 0.4193, 0.3074, 0.4193, 0.2847, 0.4254, 0.2803, 0.4027, 0.3, 0.3974, 0.3, 0.3974, 0.2803, 0.4027, 0.2759, 0.3805, 0.2928, 0.376, 0.2928, 0.376, 0.2759, 0.3805, 0.2717, 0.3602, 0.286, 0.3563, 0.2868, 0.8555, 0.3005, 0.8499, 0.3097, 0.8685, 0.2936, 0.8752, 0.2936, 0.8752, 0.3097, 0.8685, 0.3197, 0.8889, 0.3008, 0.8967, 0.3008, 0.8967, 0.3197, 0.8889, 0.3299, 0.9097, 0.3082, 0.9187, 0.3082, 0.9187, 0.3299, 0.9097, 0.3402, 0.9306, 0.3157, 0.9407, 0.3157, 0.9407, 0.3402, 0.9306, 0.3509, 0.9518, 0.3234, 0.9632, 0.3234, 0.9632, 0.3509, 0.9518, 0.3621, 0.9744, 0.3316, 0.987, 0.299, 0.4957, 0.2665, 0.5, 0.2648, 0.4751, 0.294, 0.4713, 0.294, 0.4713, 0.2648, 0.4751, 0.2631, 0.4516, 0.2893, 0.4481, 0.2893, 0.4481, 0.2631, 0.4516, 0.2615, 0.4284, 0.2847, 0.4254, 0.2847, 0.4254, 0.2615, 0.4284, 0.26, 0.4054, 0.2803, 0.4027, 0.2803, 0.4027, 0.26, 0.4054, 0.2585, 0.3829, 0.2759, 0.3805, 0.2759, 0.3805, 0.2585, 0.3829, 0.257, 0.3622, 0.2717, 0.3602, 0.3005, 0.8499, 0.3133, 0.8425, 0.3249, 0.8598, 0.3097, 0.8685, 0.3097, 0.8685, 0.3249, 0.8598, 0.3374, 0.8786, 0.3197, 0.8889, 0.3197, 0.8889, 0.3374, 0.8786, 0.3503, 0.8979, 0.3299, 0.9097, 0.3299, 0.9097, 0.3503, 0.8979, 0.3632, 0.9173, 0.3402, 0.9306, 0.3402, 0.9306, 0.3632, 0.9173, 0.3766, 0.937, 0.3509, 0.9518, 0.3509, 0.9518, 0.3766, 0.937, 0.3907, 0.9578, 0.3621, 0.9744, 0.2665, 0.5, 0.2338, 0.5001, 0.2353, 0.4751, 0.2648, 0.4751, 0.2648, 0.4751, 0.2353, 0.4751, 0.2367, 0.4516, 0.2631, 0.4516, 0.2631, 0.4516, 0.2367, 0.4516, 0.2382, 0.4285, 0.2615, 0.4284, 0.2615, 0.4284, 0.2382, 0.4285, 0.2397, 0.4054, 0.26, 0.4054, 0.26, 0.4054, 0.2397, 0.4054, 0.2411, 0.3829, 0.2585, 0.3829, 0.2585, 0.3829, 0.2411, 0.3829, 0.2423, 0.3623, 0.257, 0.3622, 0.3133, 0.8425, 0.3251, 0.8336, 0.3388, 0.8492, 0.3249, 0.8598, 0.3249, 0.8598, 0.3388, 0.8492, 0.3537, 0.8662, 0.3374, 0.8786, 0.3374, 0.8786, 0.3537, 0.8662, 0.3689, 0.8836, 0.3503, 0.8979, 0.3503, 0.8979, 0.3689, 0.8836, 0.3843, 0.9011, 0.3632, 0.9173, 0.3632, 0.9173, 0.3843, 0.9011, 0.4001, 0.9189, 0.3766, 0.937, 0.3766, 0.937, 0.4001, 0.9189, 0.4168, 0.9377, 0.3907, 0.9578, 0.2338, 0.5001, 0.2014, 0.4959, 0.2061, 0.4713, 0.2353, 0.4751, 0.2353, 0.4751, 0.2061, 0.4713, 0.2105, 0.4482, 0.2367, 0.4516, 0.2367, 0.4516, 0.2105, 0.4482, 0.215, 0.4254, 0.2382, 0.4285, 0.2382, 0.4285, 0.215, 0.4254, 0.2195, 0.4028, 0.2397, 0.4054, 0.2397, 0.4054, 0.2195, 0.4028, 0.2238, 0.3808, 0.2411, 0.3829, 0.2411, 0.3829, 0.2238, 0.3808, 0.2276, 0.3604, 0.2423, 0.3623, 0.3251, 0.8336, 0.3355, 0.8232, 0.3512, 0.8368, 0.3388, 0.8492, 0.3388, 0.8492, 0.3512, 0.8368, 0.3681, 0.8517, 0.3537, 0.8662, 0.3537, 0.8662, 0.3681, 0.8517, 0.3855, 0.867, 0.3689, 0.8836, 0.3689, 0.8836, 0.3855, 0.867, 0.4031, 0.8824, 0.3843, 0.9011, 0.3843, 0.9011, 0.4031, 0.8824, 0.421, 0.8979, 0.4001, 0.9189, 0.4001, 0.9189, 0.421, 0.8979, 0.44, 0.9144, 0.4168, 0.9377, 0.2014, 0.4959, 0.1698, 0.4875, 0.1776, 0.4638, 0.2061, 0.4713, 0.2061, 0.4713, 0.1776, 0.4638, 0.1851, 0.4414, 0.2105, 0.4482, 0.2105, 0.4482, 0.1851, 0.4414, 0.1924, 0.4194, 0.215, 0.4254, 0.215, 0.4254, 0.1924, 0.4194, 0.1998, 0.3976, 0.2195, 0.4028, 0.2195, 0.4028, 0.1998, 0.3976, 0.207, 0.3763, 0.2238, 0.3808, 0.2238, 0.3808, 0.207, 0.3763, 0.2134, 0.3567, 0.2276, 0.3604, 0.3355, 0.8232, 0.3445, 0.8115, 0.3618, 0.8229, 0.3512, 0.8368, 0.3512, 0.8368, 0.3618, 0.8229, 0.3806, 0.8355, 0.3681, 0.8517, 0.3681, 0.8517, 0.3806, 0.8355, 0.3998, 0.8484, 0.3855, 0.867, 0.3855, 0.867, 0.3998, 0.8484, 0.4192, 0.8613, 0.4031, 0.8824, 0.4031, 0.8824, 0.4192, 0.8613, 0.439, 0.8744, 0.421, 0.8979, 0.421, 0.8979, 0.439, 0.8744, 0.46, 0.8882, 0.44, 0.9144, 0.1698, 0.4875, 0.1395, 0.475, 0.1504, 0.4526, 0.1776, 0.4638, 0.1776, 0.4638, 0.1504, 0.4526, 0.1607, 0.4313, 0.1851, 0.4414, 0.1851, 0.4414, 0.1607, 0.4313, 0.1708, 0.4106, 0.1924, 0.4194, 0.1924, 0.4194, 0.1708, 0.4106, 0.181, 0.3899, 0.1998, 0.3976, 0.1998, 0.3976, 0.181, 0.3899, 0.1909, 0.3697, 0.207, 0.3763, 0.207, 0.3763, 0.1909, 0.3697, 0.1998, 0.3512, 0.2134, 0.3567, 0.3445, 0.8115, 0.3519, 0.7987, 0.3706, 0.8078, 0.3618, 0.8229, 0.3618, 0.8229, 0.3706, 0.8078, 0.3908, 0.8178, 0.3806, 0.8355, 0.3806, 0.8355, 0.3908, 0.8178, 0.4115, 0.8281, 0.3998, 0.8484, 0.3998, 0.8484, 0.4115, 0.8281, 0.4324, 0.8383, 0.4192, 0.8613, 0.4192, 0.8613, 0.4324, 0.8383, 0.4538, 0.8487, 0.439, 0.8744, 0.439, 0.8744, 0.4538, 0.8487, 0.4764, 0.8596, 0.46, 0.8882, 0.1395, 0.475, 0.1111, 0.4588, 0.1249, 0.4379, 0.1504, 0.4526, 0.1504, 0.4526, 0.1249, 0.4379, 0.1378, 0.4182, 0.1607, 0.4313, 0.1607, 0.4313, 0.1378, 0.4182, 0.1506, 0.3989, 0.1708, 0.4106, 0.1708, 0.4106, 0.1506, 0.3989, 0.1634, 0.3798, 0.181, 0.3899, 0.181, 0.3899, 0.1634, 0.3798, 0.1758, 0.3611, 0.1909, 0.3697, 0.1909, 0.3697, 0.1758, 0.3611, 0.1871, 0.3439, 0.1998, 0.3512, 0.3519, 0.7987, 0.3576, 0.7851, 0.3773, 0.7917, 0.3706, 0.8078, 0.3706, 0.8078, 0.3773, 0.7917, 0.3986, 0.799, 0.3908, 0.8178, 0.3908, 0.8178, 0.3986, 0.799, 0.4205, 0.8064, 0.4115, 0.8281, 0.4115, 0.8281, 0.4205, 0.8064, 0.4425, 0.8138, 0.4324, 0.8383, 0.4324, 0.8383, 0.4425, 0.8138, 0.465, 0.8213, 0.4538, 0.8487, 0.4538, 0.8487, 0.465, 0.8213, 0.4888, 0.8292, 0.4764, 0.8596, 0.1111, 0.4588, 0.08513, 0.4389, 0.1015, 0.4201, 0.1249, 0.4379, 0.1249, 0.4379, 0.1015, 0.4201, 0.1169, 0.4022, 0.1378, 0.4182, 0.1378, 0.4182, 0.1169, 0.4022, 0.1321, 0.3848, 0.1506, 0.3989, 0.1506, 0.3989, 0.1321, 0.3848, 0.1472, 0.3675, 0.1634, 0.3798, 0.1634, 0.3798, 0.1472, 0.3675, 0.162, 0.3506, 0.1758, 0.3611, 0.1758, 0.3611, 0.162, 0.3506, 0.1755, 0.335, 0.1871, 0.3439, 0.3576, 0.7851, 0.3614, 0.7709, 0.3818, 0.7749, 0.3773, 0.7917, 0.3773, 0.7917, 0.3818, 0.7749, 0.4039, 0.7793, 0.3986, 0.799, 0.3986, 0.799, 0.4039, 0.7793, 0.4265, 0.7838, 0.4205, 0.8064, 0.4205, 0.8064, 0.4265, 0.7838, 0.4493, 0.7882, 0.4425, 0.8138, 0.4425, 0.8138, 0.4493, 0.7882, 0.4726, 0.7927, 0.465, 0.8213, 0.465, 0.8213, 0.4726, 0.7927, 0.4972, 0.7974, 0.4888, 0.8292, 0.08513, 0.4389, 0.06193, 0.4159, 0.08061, 0.3993, 0.1015, 0.4201, 0.1015, 0.4201, 0.08061, 0.3993, 0.09824, 0.3836, 0.1169, 0.4022, 0.1169, 0.4022, 0.09824, 0.3836, 0.1156, 0.3683, 0.1321, 0.3848, 0.1321, 0.3848, 0.1156, 0.3683, 0.1329, 0.3532, 0.1472, 0.3675, 0.1472, 0.3675, 0.1329, 0.3532, 0.1497, 0.3384, 0.162, 0.3506, 0.162, 0.3506, 0.1497, 0.3384, 0.1651, 0.3247, 0.1755, 0.335, 0.3614, 0.7709, 0.3634, 0.7563, 0.384, 0.7576, 0.3818, 0.7749, 0.3818, 0.7749, 0.384, 0.7576, 0.4065, 0.7591, 0.4039, 0.7793, 0.4039, 0.7793, 0.4065, 0.7591, 0.4295, 0.7606, 0.4265, 0.7838, 0.4265, 0.7838, 0.4295, 0.7606, 0.4527, 0.762, 0.4493, 0.7882, 0.4493, 0.7882, 0.4527, 0.762, 0.4764, 0.7634, 0.4726, 0.7927, 0.4726, 0.7927, 0.4764, 0.7634, 0.5014, 0.7648, 0.4972, 0.7974, 0.06193, 0.4159, 0.04194, 0.3899, 0.06263, 0.3759, 0.08061, 0.3993, 0.08061, 0.3993, 0.06263, 0.3759, 0.08218, 0.3627, 0.09824, 0.3836, 0.09824, 0.3836, 0.08218, 0.3627, 0.1014, 0.3498, 0.1156, 0.3683, 0.1156, 0.3683, 0.1014, 0.3498, 0.1205, 0.3371, 0.1329, 0.3532, 0.1329, 0.3532, 0.1205, 0.3371, 0.1392, 0.3246, 0.1497, 0.3384, 0.1497, 0.3384, 0.1392, 0.3246, 0.1562, 0.3131, 0.1651, 0.3247, 0.3634, 0.7563, 0.3634, 0.7416, 0.384, 0.7402, 0.384, 0.7576, 0.384, 0.7576, 0.384, 0.7402, 0.4064, 0.7387, 0.4065, 0.7591, 0.4065, 0.7591, 0.4064, 0.7387, 0.4295, 0.7371, 0.4295, 0.7606, 0.4295, 0.7606, 0.4295, 0.7371, 0.4527, 0.7355, 0.4527, 0.762, 0.4527, 0.762, 0.4527, 0.7355, 0.4762, 0.7339, 0.4764, 0.7634, 0.4764, 0.7634, 0.4762, 0.7339, 0.5012, 0.732, 0.5014, 0.7648, 0.04194, 0.3899, 0.02551, 0.3616, 0.04787, 0.3504, 0.06263, 0.3759, 0.06263, 0.3759, 0.04787, 0.3504, 0.06899, 0.3399, 0.08218, 0.3627, 0.08218, 0.3627, 0.06899, 0.3399, 0.08973, 0.3296, 0.1014, 0.3498, 0.1014, 0.3498, 0.08973, 0.3296, 0.1104, 0.3195, 0.1205, 0.3371, 0.1205, 0.3371, 0.1104, 0.3195, 0.1305, 0.3096, 0.1392, 0.3246, 0.1392, 0.3246, 0.1305, 0.3096, 0.149, 0.3005, 0.1562, 0.3131, 0.3634, 0.7416, 0.3615, 0.7271, 0.3817, 0.7229, 0.384, 0.7402, 0.384, 0.7402, 0.3817, 0.7229, 0.4038, 0.7185, 0.4064, 0.7387, 0.4064, 0.7387, 0.4038, 0.7185, 0.4264, 0.714, 0.4295, 0.7371, 0.4295, 0.7371, 0.4264, 0.714, 0.449, 0.7094, 0.4527, 0.7355, 0.4527, 0.7355, 0.449, 0.7094, 0.4722, 0.7046, 0.4762, 0.7339, 0.4762, 0.7339, 0.4722, 0.7046, 0.4968, 0.6995, 0.5012, 0.732, 0.02551, 0.3616, 0.01292, 0.3314, 0.03656, 0.3232, 0.04787, 0.3504, 0.04787, 0.3504, 0.03656, 0.3232, 0.05887, 0.3155, 0.06899, 0.3399, 0.06899, 0.3399, 0.05887, 0.3155, 0.0808, 0.3081, 0.08973, 0.3296, 0.08973, 0.3296, 0.0808, 0.3081, 0.1026, 0.3007, 0.1104, 0.3195, 0.1104, 0.3195, 0.1026, 0.3007, 0.1239, 0.2936, 0.1305, 0.3096, 0.1305, 0.3096, 0.1239, 0.2936, 0.1434, 0.2869, 0.149, 0.3005, 0.3615, 0.7271, 0.3577, 0.7129, 0.3772, 0.7062, 0.3817, 0.7229, 0.3817, 0.7229, 0.3772, 0.7062, 0.3985, 0.6989, 0.4038, 0.7185, 0.4038, 0.7185, 0.3985, 0.6989, 0.4202, 0.6914, 0.4264, 0.714, 0.4264, 0.714, 0.4202, 0.6914, 0.4421, 0.6839, 0.449, 0.7094, 0.449, 0.7094, 0.4421, 0.6839, 0.4644, 0.6761, 0.4722, 0.7046, 0.4722, 0.7046, 0.4644, 0.6761, 0.4881, 0.6678, 0.4968, 0.6995, 0.01292, 0.3314, 0.004397, 0.2997, 0.02892, 0.2947, 0.03656, 0.3232, 0.03656, 0.3232, 0.02892, 0.2947, 0.05208, 0.29, 0.05887, 0.3155, 0.05887, 0.3155, 0.05208, 0.29, 0.0748, 0.2855, 0.0808, 0.3081, 0.0808, 0.3081, 0.0748, 0.2855, 0.09742, 0.2811, 0.1026, 0.3007, 0.1026, 0.3007, 0.09742, 0.2811, 0.1195, 0.2768, 0.1239, 0.2936, 0.1239, 0.2936, 0.1195, 0.2768, 0.1397, 0.2728, 0.1434, 0.2869, 0.3577, 0.7129, 0.352, 0.6994, 0.3705, 0.6901, 0.3772, 0.7062, 0.3772, 0.7062, 0.3705, 0.6901, 0.3906, 0.6802, 0.3985, 0.6989, 0.3985, 0.6989, 0.3906, 0.6802, 0.4112, 0.6699, 0.4202, 0.6914, 0.4202, 0.6914, 0.4112, 0.6699, 0.4319, 0.6595, 0.4421, 0.6839, 0.4421, 0.6839, 0.4319, 0.6595, 0.453, 0.6489, 0.4644, 0.6761, 0.4644, 0.6761, 0.453, 0.6489, 0.4753, 0.6375, 0.4881, 0.6678, 0.004397, 0.2997, 0.0001001, 0.2672, 0.02508, 0.2654, 0.02892, 0.2947, 0.02892, 0.2947, 0.02508, 0.2654, 0.04867, 0.2638, 0.05208, 0.29, 0.05208, 0.29, 0.04867, 0.2638, 0.0718, 0.2623, 0.0748, 0.2855, 0.0748, 0.2855, 0.0718, 0.2623, 0.09483, 0.2609, 0.09742, 0.2811, 0.09742, 0.2811, 0.09483, 0.2609, 0.1173, 0.2596, 0.1195, 0.2768, 0.1195, 0.2768, 0.1173, 0.2596, 0.1379, 0.2582, 0.1397, 0.2728, 0.352, 0.6994, 0.3447, 0.6867, 0.3617, 0.6751, 0.3705, 0.6901, 0.3705, 0.6901, 0.3617, 0.6751, 0.3804, 0.6626, 0.3906, 0.6802, 0.3906, 0.6802, 0.3804, 0.6626, 0.3995, 0.6498, 0.4112, 0.6699, 0.4112, 0.6699, 0.3995, 0.6498, 0.4186, 0.6368, 0.4319, 0.6595, 0.4319, 0.6595, 0.4186, 0.6368, 0.4381, 0.6234, 0.453, 0.6489, 0.453, 0.6489, 0.4381, 0.6234, 0.4587, 0.6093, 0.4753, 0.6375, 0.0001001, 0.2672, 0.0001003, 0.2344, 0.02511, 0.2359, 0.02508, 0.2654, 0.02508, 0.2654, 0.02511, 0.2359, 0.04872, 0.2374, 0.04867, 0.2638, 0.04867, 0.2638, 0.04872, 0.2374, 0.07187, 0.2389, 0.0718, 0.2623, 0.0718, 0.2623, 0.07187, 0.2389, 0.0949, 0.2405, 0.09483, 0.2609, 0.09483, 0.2609, 0.0949, 0.2405, 0.1174, 0.2422, 0.1173, 0.2596, 0.1173, 0.2596, 0.1174, 0.2422, 0.138, 0.2435, 0.1379, 0.2582, 0.3447, 0.6867, 0.3357, 0.6751, 0.3511, 0.6614, 0.3617, 0.6751, 0.3617, 0.6751, 0.3511, 0.6614, 0.3679, 0.6466, 0.3804, 0.6626, 0.3804, 0.6626, 0.3679, 0.6466, 0.3852, 0.6313, 0.3995, 0.6498, 0.3995, 0.6498, 0.3852, 0.6313, 0.4024, 0.616, 0.4186, 0.6368, 0.4186, 0.6368, 0.4024, 0.616, 0.42, 0.6002, 0.4381, 0.6234, 0.4381, 0.6234, 0.42, 0.6002, 0.4385, 0.5835, 0.4587, 0.6093, 0.0001003, 0.2344, 0.004398, 0.2018, 0.029, 0.2066, 0.02511, 0.2359, 0.02511, 0.2359, 0.029, 0.2066, 0.05224, 0.2112, 0.04872, 0.2374, 0.04872, 0.2374, 0.05224, 0.2112, 0.075, 0.2157, 0.07187, 0.2389, 0.07187, 0.2389, 0.075, 0.2157, 0.09764, 0.2203, 0.0949, 0.2405, 0.0949, 0.2405, 0.09764, 0.2203, 0.1197, 0.2249, 0.1174, 0.2422, 0.1174, 0.2422, 0.1197, 0.2249, 0.1401, 0.229, 0.138, 0.2435, 0.3357, 0.6751, 0.3253, 0.6648, 0.3388, 0.6492, 0.3511, 0.6614, 0.3511, 0.6614, 0.3388, 0.6492, 0.3535, 0.6323, 0.3679, 0.6466, 0.3679, 0.6466, 0.3535, 0.6323, 0.3686, 0.6149, 0.3852, 0.6313, 0.3852, 0.6313, 0.3686, 0.6149, 0.3837, 0.5975, 0.4024, 0.616, 0.4024, 0.616, 0.3837, 0.5975, 0.399, 0.5796, 0.42, 0.6002, 0.42, 0.6002, 0.399, 0.5796, 0.4152, 0.5606, 0.4385, 0.5835, 0.004398, 0.2018, 0.01292, 0.1701, 0.03669, 0.1781, 0.029, 0.2066, 0.029, 0.2066, 0.03669, 0.1781, 0.05915, 0.1856, 0.05224, 0.2112, 0.05224, 0.2112, 0.05915, 0.1856, 0.08114, 0.1931, 0.075, 0.2157, 0.075, 0.2157, 0.08114, 0.1931, 0.103, 0.2006, 0.09764, 0.2203, 0.09764, 0.2203, 0.103, 0.2006, 0.1243, 0.208, 0.1197, 0.2249, 0.1197, 0.2249, 0.1243, 0.208, 0.144, 0.2148, 0.1401, 0.229, 0.3253, 0.6648, 0.3137, 0.656, 0.3249, 0.6387, 0.3388, 0.6492, 0.3388, 0.6492, 0.3249, 0.6387, 0.3373, 0.62, 0.3535, 0.6323, 0.3535, 0.6323, 0.3373, 0.62, 0.35, 0.6009, 0.3686, 0.6149, 0.3686, 0.6149, 0.35, 0.6009, 0.3627, 0.5816, 0.3837, 0.5975, 0.3837, 0.5975, 0.3627, 0.5816, 0.3756, 0.5619, 0.399, 0.5796, 0.399, 0.5796, 0.3756, 0.5619, 0.3891, 0.541, 0.4152, 0.5606, 0.01292, 0.1701, 0.02552, 0.1397, 0.04806, 0.1508, 0.03669, 0.1781, 0.03669, 0.1781, 0.04806, 0.1508, 0.06935, 0.1612, 0.05915, 0.1856, 0.05915, 0.1856, 0.06935, 0.1612, 0.09019, 0.1715, 0.08114, 0.1931, 0.08114, 0.1931, 0.09019, 0.1715, 0.1109, 0.1818, 0.103, 0.2006, 0.103, 0.2006, 0.1109, 0.1818, 0.1311, 0.1919, 0.1243, 0.208, 0.1243, 0.208, 0.1311, 0.1919, 0.1497, 0.2012, 0.144, 0.2148, 0.3137, 0.656, 0.3009, 0.6488, 0.3099, 0.6302, 0.3249, 0.6387, 0.3249, 0.6387, 0.3099, 0.6302, 0.3197, 0.61, 0.3373, 0.62, 0.3373, 0.62, 0.3197, 0.61, 0.3298, 0.5893, 0.35, 0.6009, 0.35, 0.6009, 0.3298, 0.5893, 0.3399, 0.5686, 0.3627, 0.5816, 0.3627, 0.5816, 0.3399, 0.5686, 0.35, 0.5474, 0.3756, 0.5619, 0.3756, 0.5619, 0.35, 0.5474, 0.3608, 0.5249, 0.3891, 0.541, 0.02552, 0.1397, 0.04198, 0.1113, 0.0629, 0.1251, 0.04806, 0.1508, 0.04806, 0.1508, 0.0629, 0.1251, 0.08266, 0.1383, 0.06935, 0.1612, 0.06935, 0.1612, 0.08266, 0.1383, 0.102, 0.1512, 0.09019, 0.1715, 0.09019, 0.1715, 0.102, 0.1512, 0.1212, 0.1642, 0.1109, 0.1818, 0.1109, 0.1818, 0.1212, 0.1642, 0.1399, 0.1768, 0.1311, 0.1919, 0.1311, 0.1919, 0.1399, 0.1768, 0.1572, 0.1884, 0.1497, 0.2012, 0.3009, 0.6488, 0.2873, 0.6433, 0.2938, 0.6236, 0.3099, 0.6302, 0.3099, 0.6302, 0.2938, 0.6236, 0.3009, 0.6023, 0.3197, 0.61, 0.3197, 0.61, 0.3009, 0.6023, 0.3082, 0.5805, 0.3298, 0.5893, 0.3298, 0.5893, 0.3082, 0.5805, 0.3155, 0.5586, 0.3399, 0.5686, 0.3399, 0.5686, 0.3155, 0.5586, 0.3229, 0.5363, 0.35, 0.5474, 0.35, 0.5474, 0.3229, 0.5363, 0.3306, 0.5127, 0.3608, 0.5249, 0.04198, 0.1113, 0.06202, 0.08517, 0.08096, 0.1017, 0.0629, 0.1251, 0.0629, 0.1251, 0.08096, 0.1017, 0.09887, 0.1173, 0.08266, 0.1383, 0.08266, 0.1383, 0.09887, 0.1173, 0.1163, 0.1326, 0.102, 0.1512, 0.102, 0.1512, 0.1163, 0.1326, 0.1337, 0.148, 0.1212, 0.1642, 0.1212, 0.1642, 0.1337, 0.148, 0.1506, 0.163, 0.1399, 0.1768, 0.1399, 0.1768, 0.1506, 0.163, 0.1663, 0.1767, 0.1572, 0.1884, 0.2873, 0.6433, 0.2731, 0.6396, 0.2769, 0.6192, 0.2938, 0.6236, 0.2938, 0.6236, 0.2769, 0.6192, 0.2812, 0.5972, 0.3009, 0.6023, 0.3009, 0.6023, 0.2812, 0.5972, 0.2857, 0.5746, 0.3082, 0.5805, 0.3082, 0.5805, 0.2857, 0.5746, 0.2901, 0.5519, 0.3155, 0.5586, 0.3155, 0.5586, 0.2901, 0.5519, 0.2945, 0.5288, 0.3229, 0.5363, 0.3229, 0.5363, 0.2945, 0.5288, 0.2992, 0.5044, 0.3306, 0.5127, 0.06202, 0.08517, 0.08529, 0.06191, 0.1019, 0.08074, 0.08096, 0.1017, 0.08096, 0.1017, 0.1019, 0.08074, 0.1176, 0.09851, 0.09887, 0.1173, 0.09887, 0.1173, 0.1176, 0.09851, 0.133, 0.1161, 0.1163, 0.1326, 0.1163, 0.1326, 0.133, 0.1161, 0.1482, 0.1335, 0.1337, 0.148, 0.1337, 0.148, 0.1482, 0.1335, 0.163, 0.1506, 0.1506, 0.163, 0.1506, 0.163, 0.163, 0.1506, 0.1768, 0.1663, 0.1663, 0.1767, 0.2731, 0.6396, 0.2584, 0.6379, 0.2596, 0.6171, 0.2769, 0.6192, 0.2769, 0.6192, 0.2596, 0.6171, 0.2611, 0.5946, 0.2812, 0.5972, 0.2812, 0.5972, 0.2611, 0.5946, 0.2626, 0.5716, 0.2857, 0.5746, 0.2857, 0.5746, 0.2626, 0.5716, 0.2641, 0.5485, 0.2901, 0.5519, 0.2901, 0.5519, 0.2641, 0.5485, 0.2655, 0.525, 0.2945, 0.5288, 0.2945, 0.5288, 0.2655, 0.525, 0.267, 0.5003, 0.2992, 0.5044, 0.08529, 0.06191, 0.1114, 0.04187, 0.1255, 0.06272, 0.1019, 0.08074, 0.1019, 0.08074, 0.1255, 0.06272, 0.1387, 0.08241, 0.1176, 0.09851, 0.1176, 0.09851, 0.1387, 0.08241, 0.1516, 0.1018, 0.133, 0.1161, 0.133, 0.1161, 0.1516, 0.1018, 0.1645, 0.1211, 0.1482, 0.1335, 0.1482, 0.1335, 0.1645, 0.1211, 0.177, 0.14, 0.163, 0.1506, 0.163, 0.1506, 0.177, 0.14, 0.1886, 0.1573, 0.1768, 0.1663, 0.2584, 0.6379, 0.2435, 0.6381, 0.2421, 0.6171, 0.2596, 0.6171, 0.2596, 0.6171, 0.2421, 0.6171, 0.2407, 0.5946, 0.2611, 0.5946, 0.2611, 0.5946, 0.2407, 0.5946, 0.2393, 0.5715, 0.2626, 0.5716, 0.2626, 0.5716, 0.2393, 0.5715, 0.2378, 0.5485, 0.2641, 0.5485, 0.2641, 0.5485, 0.2378, 0.5485, 0.2362, 0.525, 0.2655, 0.525, 0.2655, 0.525, 0.2362, 0.525, 0.2345, 0.5003, 0.267, 0.5003, 0.1114, 0.04187, 0.14, 0.02543, 0.1511, 0.04793, 0.1255, 0.06272, 0.1255, 0.06272, 0.1511, 0.04793, 0.1617, 0.06919, 0.1387, 0.08241, 0.1387, 0.08241, 0.1617, 0.06919, 0.172, 0.09008, 0.1516, 0.1018, 0.1516, 0.1018, 0.172, 0.09008, 0.1822, 0.1109, 0.1645, 0.1211, 0.1645, 0.1211, 0.1822, 0.1109, 0.1922, 0.1313, 0.177, 0.14, 0.177, 0.14, 0.1922, 0.1313, 0.2014, 0.1499, 0.1886, 0.1573, 0.2435, 0.6381, 0.2288, 0.6397, 0.2248, 0.6193, 0.2421, 0.6171, 0.2421, 0.6171, 0.2248, 0.6193, 0.2205, 0.5971, 0.2407, 0.5946, 0.2407, 0.5946, 0.2205, 0.5971, 0.2162, 0.5745, 0.2393, 0.5715, 0.2393, 0.5715, 0.2162, 0.5745, 0.2117, 0.5518, 0.2378, 0.5485, 0.2378, 0.5485, 0.2117, 0.5518, 0.2071, 0.5288, 0.2362, 0.525, 0.2362, 0.525, 0.2071, 0.5288, 0.2022, 0.5044, 0.2345, 0.5003, 0.14, 0.02543, 0.1704, 0.01285, 0.1785, 0.03662, 0.1511, 0.04793, 0.1511, 0.04793, 0.1785, 0.03662, 0.1863, 0.05908, 0.1617, 0.06919, 0.1617, 0.06919, 0.1863, 0.05908, 0.1937, 0.08113, 0.172, 0.09008, 0.172, 0.09008, 0.1937, 0.08113, 0.2011, 0.1031, 0.1822, 0.1109, 0.1822, 0.1109, 0.2011, 0.1031, 0.2084, 0.1246, 0.1922, 0.1313, 0.1922, 0.1313, 0.2084, 0.1246, 0.2151, 0.1442, 0.2014, 0.1499, 0.2288, 0.6397, 0.2144, 0.6433, 0.2079, 0.6237, 0.2248, 0.6193, 0.2248, 0.6193, 0.2079, 0.6237, 0.2008, 0.6023, 0.2205, 0.5971, 0.2205, 0.5971, 0.2008, 0.6023, 0.1936, 0.5804, 0.2162, 0.5745, 0.2162, 0.5745, 0.1936, 0.5804, 0.1863, 0.5585, 0.2117, 0.5518, 0.2117, 0.5518, 0.1863, 0.5585, 0.1787, 0.5362, 0.2071, 0.5288, 0.2071, 0.5288, 0.1787, 0.5362, 0.1708, 0.5127, 0.2022, 0.5044, 0.1704, 0.01285, 0.2022, 0.004358, 0.2072, 0.02899, 0.1785, 0.03662, 0.1785, 0.03662, 0.2072, 0.02899, 0.2119, 0.05225, 0.1863, 0.05908, 0.1863, 0.05908, 0.2119, 0.05225, 0.2164, 0.07508, 0.1937, 0.08113, 0.1937, 0.08113, 0.2164, 0.07508, 0.2209, 0.0978, 0.2011, 0.1031, 0.2011, 0.1031, 0.2209, 0.0978, 0.2253, 0.12, 0.2084, 0.1246, 0.2084, 0.1246, 0.2253, 0.12, 0.2294, 0.1404, 0.2151, 0.1442, 0.2144, 0.6433, 0.2008, 0.6487, 0.1917, 0.6302, 0.2079, 0.6237, 0.2079, 0.6237, 0.1917, 0.6302, 0.182, 0.6099, 0.2008, 0.6023, 0.2008, 0.6023, 0.182, 0.6099, 0.172, 0.5892, 0.1936, 0.5804, 0.1936, 0.5804, 0.172, 0.5892, 0.1619, 0.5684, 0.1863, 0.5585, 0.1863, 0.5585, 0.1619, 0.5684, 0.1515, 0.5473, 0.1787, 0.5362, 0.1787, 0.5362, 0.1515, 0.5473, 0.1406, 0.5249, 0.1708, 0.5127, 0.2022, 0.004358, 0.2349, 0.0001001, 0.2366, 0.02516, 0.2072, 0.02899, 0.2072, 0.02899, 0.2366, 0.02516, 0.2382, 0.04884, 0.2119, 0.05225, 0.2119, 0.05225, 0.2382, 0.04884, 0.2397, 0.07207, 0.2164, 0.07508, 0.2164, 0.07508, 0.2397, 0.07207, 0.2412, 0.09523, 0.2209, 0.0978, 0.2209, 0.0978, 0.2412, 0.09523, 0.2426, 0.1177, 0.2253, 0.12, 0.2253, 0.12, 0.2426, 0.1177, 0.2441, 0.1385, 0.2294, 0.1404, 0.2008, 0.6487, 0.188, 0.6559, 0.1766, 0.6387, 0.1917, 0.6302, 0.1917, 0.6302, 0.1766, 0.6387, 0.1643, 0.6199, 0.182, 0.6099, 0.182, 0.6099, 0.1643, 0.6199, 0.1517, 0.6007, 0.172, 0.5892, 0.172, 0.5892, 0.1517, 0.6007, 0.139, 0.5814, 0.1619, 0.5684, 0.1619, 0.5684, 0.139, 0.5814, 0.126, 0.5618, 0.1515, 0.5473, 0.1515, 0.5473, 0.126, 0.5618, 0.1122, 0.541, 0.1406, 0.5249, 0.2349, 0.0001001, 0.2678, 0.0001421, 0.2662, 0.02521, 0.2366, 0.02516, 0.2366, 0.02516, 0.2662, 0.02521, 0.2647, 0.04889, 0.2382, 0.04884, 0.2382, 0.04884, 0.2647, 0.04889, 0.2632, 0.07211, 0.2397, 0.07207, 0.2397, 0.07207, 0.2632, 0.07211, 0.2616, 0.09522, 0.2412, 0.09523, 0.2412, 0.09523, 0.2616, 0.09522, 0.2601, 0.1177, 0.2426, 0.1177, 0.2426, 0.1177, 0.2601, 0.1177, 0.2589, 0.1385, 0.2441, 0.1385, 0.188, 0.6559, 0.1763, 0.6647, 0.1627, 0.6491, 0.1766, 0.6387, 0.1766, 0.6387, 0.1627, 0.6491, 0.1481, 0.6321, 0.1643, 0.6199, 0.1643, 0.6199, 0.1481, 0.6321, 0.1331, 0.6147, 0.1517, 0.6007, 0.1517, 0.6007, 0.1331, 0.6147, 0.118, 0.5972, 0.139, 0.5814, 0.139, 0.5814, 0.118, 0.5972, 0.1025, 0.5795, 0.126, 0.5618, 0.126, 0.5618, 0.1025, 0.5795, 0.08616, 0.5607, 0.1122, 0.541, 0.2678, 0.0001421, 0.3004, 0.004481, 0.2955, 0.02912, 0.2662, 0.02521, 0.2662, 0.02521, 0.2955, 0.02912, 0.291, 0.0524, 0.2647, 0.04889, 0.2647, 0.04889, 0.291, 0.0524, 0.2865, 0.07519, 0.2632, 0.07211, 0.2632, 0.07211, 0.2865, 0.07519, 0.2819, 0.09788, 0.2616, 0.09522, 0.2616, 0.09522, 0.2819, 0.09788, 0.2775, 0.12, 0.2601, 0.1177, 0.2601, 0.1177, 0.2775, 0.12, 0.2735, 0.1404, 0.2589, 0.1385, 0.1763, 0.6647, 0.1658, 0.6749, 0.1504, 0.6613, 0.1627, 0.6491, 0.1627, 0.6491, 0.1504, 0.6613, 0.1337, 0.6464, 0.1481, 0.6321, 0.1481, 0.6321, 0.1337, 0.6464, 0.1165, 0.6311, 0.1331, 0.6147, 0.1331, 0.6147, 0.1165, 0.6311, 0.09922, 0.6157, 0.118, 0.5972, 0.118, 0.5972, 0.09922, 0.6157, 0.08155, 0.6001, 0.1025, 0.5795, 0.1025, 0.5795, 0.08155, 0.6001, 0.06285, 0.5836, 0.08616, 0.5607, 0.3004, 0.004481, 0.3321, 0.01305, 0.3241, 0.03683, 0.2955, 0.02912, 0.2955, 0.02912, 0.3241, 0.03683, 0.3165, 0.05932, 0.291, 0.0524, 0.291, 0.0524, 0.3165, 0.05932, 0.3091, 0.08128, 0.2865, 0.07519, 0.2865, 0.07519, 0.3091, 0.08128, 0.3016, 0.1032, 0.2819, 0.09788, 0.2819, 0.09788, 0.3016, 0.1032, 0.2943, 0.1245, 0.2775, 0.12, 0.2775, 0.12, 0.2943, 0.1245, 0.2878, 0.1442, 0.2735, 0.1404, 0.1658, 0.6749, 0.1568, 0.6865, 0.1397, 0.675, 0.1504, 0.6613, 0.1504, 0.6613, 0.1397, 0.675, 0.1212, 0.6624, 0.1337, 0.6464, 0.1337, 0.6464, 0.1212, 0.6624, 0.1022, 0.6494, 0.1165, 0.6311, 0.1165, 0.6311, 0.1022, 0.6494, 0.08301, 0.6365, 0.09922, 0.6157, 0.09922, 0.6157, 0.08301, 0.6365, 0.06344, 0.6233, 0.08155, 0.6001, 0.08155, 0.6001, 0.06344, 0.6233, 0.04273, 0.6094, 0.06285, 0.5836, 0.3321, 0.01305, 0.3625, 0.02566, 0.3515, 0.04816, 0.3241, 0.03683, 0.3241, 0.03683, 0.3515, 0.04816, 0.341, 0.06936, 0.3165, 0.05932, 0.3165, 0.05932, 0.341, 0.06936, 0.3307, 0.09024, 0.3091, 0.08128, 0.3091, 0.08128, 0.3307, 0.09024, 0.3205, 0.111, 0.3016, 0.1032, 0.3016, 0.1032, 0.3205, 0.111, 0.3105, 0.1312, 0.2943, 0.1245, 0.2943, 0.1245, 0.3105, 0.1312, 0.3014, 0.1499, 0.2878, 0.1442, 0.1568, 0.6865, 0.1494, 0.6991, 0.1309, 0.69, 0.1397, 0.675, 0.1397, 0.675, 0.1309, 0.69, 0.1109, 0.6799, 0.1212, 0.6624, 0.1212, 0.6624, 0.1109, 0.6799, 0.09035, 0.6695, 0.1022, 0.6494, 0.1022, 0.6494, 0.09035, 0.6695, 0.06966, 0.6592, 0.08301, 0.6365, 0.08301, 0.6365, 0.06966, 0.6592, 0.04852, 0.6487, 0.06344, 0.6233, 0.06344, 0.6233, 0.04852, 0.6487, 0.02614, 0.6376, 0.04273, 0.6094, 0.3625, 0.02566, 0.3908, 0.04211, 0.377, 0.06296, 0.3515, 0.04816, 0.3515, 0.04816, 0.377, 0.06296, 0.3639, 0.08266, 0.341, 0.06936, 0.341, 0.06936, 0.3639, 0.08266, 0.351, 0.102, 0.3307, 0.09024, 0.3307, 0.09024, 0.351, 0.102, 0.3381, 0.1212, 0.3205, 0.111, 0.3205, 0.111, 0.3381, 0.1212, 0.3256, 0.1399, 0.3105, 0.1312, 0.3105, 0.1312, 0.3256, 0.1399, 0.3142, 0.1572, 0.3014, 0.1499, 0.1494, 0.6991, 0.1437, 0.7126, 0.1242, 0.706, 0.1309, 0.69, 0.1309, 0.69, 0.1242, 0.706, 0.103, 0.6986, 0.1109, 0.6799, 0.1109, 0.6799, 0.103, 0.6986, 0.08127, 0.691, 0.09035, 0.6695, 0.09035, 0.6695, 0.08127, 0.691, 0.05939, 0.6835, 0.06966, 0.6592, 0.06966, 0.6592, 0.05939, 0.6835, 0.03705, 0.6759, 0.04852, 0.6487, 0.04852, 0.6487, 0.03705, 0.6759, 0.01339, 0.6678, 0.02614, 0.6376, 0.3908, 0.04211, 0.4168, 0.0621, 0.4004, 0.08097, 0.377, 0.06296, 0.377, 0.06296, 0.4004, 0.08097, 0.3849, 0.0988, 0.3639, 0.08266, 0.3639, 0.08266, 0.3849, 0.0988, 0.3696, 0.1162, 0.351, 0.102, 0.351, 0.102, 0.3696, 0.1162, 0.3543, 0.1336, 0.3381, 0.1212, 0.3381, 0.1212, 0.3543, 0.1336, 0.3395, 0.1505, 0.3256, 0.1399, 0.3256, 0.1399, 0.3395, 0.1505, 0.326, 0.1661, 0.3142, 0.1572, 0.1437, 0.7126, 0.1399, 0.7267, 0.1196, 0.7227, 0.1242, 0.706, 0.1242, 0.706, 0.1196, 0.7227, 0.09765, 0.7182, 0.103, 0.6986, 0.103, 0.6986, 0.09765, 0.7182, 0.07508, 0.7136, 0.08127, 0.691, 0.08127, 0.691, 0.07508, 0.7136, 0.0524, 0.7089, 0.05939, 0.6835, 0.05939, 0.6835, 0.0524, 0.7089, 0.02924, 0.7043, 0.03705, 0.6759, 0.03705, 0.6759, 0.02924, 0.7043, 0.00471, 0.6994, 0.01339, 0.6678, 0.4168, 0.0621, 0.44, 0.08531, 0.4212, 0.1019, 0.4004, 0.08097, 0.4004, 0.08097, 0.4212, 0.1019, 0.4035, 0.1175, 0.3849, 0.0988, 0.3849, 0.0988, 0.4035, 0.1175, 0.3861, 0.1328, 0.3696, 0.1162, 0.3696, 0.1162, 0.3861, 0.1328, 0.3687, 0.148, 0.3543, 0.1336, 0.3543, 0.1336, 0.3687, 0.148, 0.3518, 0.1627, 0.3395, 0.1505, 0.3395, 0.1505, 0.3518, 0.1627, 0.3363, 0.1764, 0.326, 0.1661, 0.1399, 0.7267, 0.1379, 0.7413, 0.1173, 0.74, 0.1196, 0.7227, 0.1196, 0.7227, 0.1173, 0.74, 0.09489, 0.7383, 0.09765, 0.7182, 0.09765, 0.7182, 0.09489, 0.7383, 0.0719, 0.7367, 0.07508, 0.7136, 0.07508, 0.7136, 0.0719, 0.7367, 0.0488, 0.7351, 0.0524, 0.7089, 0.0524, 0.7089, 0.0488, 0.7351, 0.02522, 0.7335, 0.02924, 0.7043, 0.02924, 0.7043, 0.02522, 0.7335, 0.0002538, 0.7319, 0.00471, 0.6994, 0.44, 0.08531, 0.4599, 0.1114, 0.4391, 0.1253, 0.4212, 0.1019, 0.4212, 0.1019, 0.4391, 0.1253, 0.4195, 0.1385, 0.4035, 0.1175, 0.4035, 0.1175, 0.4195, 0.1385, 0.4003, 0.1514, 0.3861, 0.1328, 0.3861, 0.1328, 0.4003, 0.1514, 0.3811, 0.1641, 0.3687, 0.148, 0.3687, 0.148, 0.3811, 0.1641, 0.3624, 0.1765, 0.3518, 0.1627, 0.3518, 0.1627, 0.3624, 0.1765, 0.3453, 0.188, 0.3363, 0.1764, 0.1379, 0.7413, 0.1379, 0.756, 0.1173, 0.7573, 0.1173, 0.74, 0.1173, 0.74, 0.1173, 0.7573, 0.0948, 0.7587, 0.09489, 0.7383, 0.09489, 0.7383, 0.0948, 0.7587, 0.07178, 0.7601, 0.0719, 0.7367, 0.0719, 0.7367, 0.07178, 0.7601, 0.04865, 0.7615, 0.0488, 0.7351, 0.0488, 0.7351, 0.04865, 0.7615, 0.02507, 0.763, 0.02522, 0.7335, 0.02522, 0.7335, 0.02507, 0.763, 0.0001001, 0.7647, 0.0002538, 0.7319, 0.4599, 0.1114, 0.4763, 0.1398, 0.4538, 0.1509, 0.4391, 0.1253, 0.4391, 0.1253, 0.4538, 0.1509, 0.4327, 0.1614, 0.4195, 0.1385, 0.4195, 0.1385, 0.4327, 0.1614, 0.4119, 0.1716, 0.4003, 0.1514, 0.4003, 0.1514, 0.4119, 0.1716, 0.3912, 0.1817, 0.3811, 0.1641, 0.3811, 0.1641, 0.3912, 0.1817, 0.371, 0.1916, 0.3624, 0.1765, 0.3624, 0.1765, 0.371, 0.1916, 0.3526, 0.2007, 0.3453, 0.188, 0.1379, 0.756, 0.1398, 0.7705, 0.1195, 0.7746, 0.1173, 0.7573, 0.1173, 0.7573, 0.1195, 0.7746, 0.09738, 0.7789, 0.0948, 0.7587, 0.0948, 0.7587, 0.09738, 0.7789, 0.07472, 0.7833, 0.07178, 0.7601, 0.07178, 0.7601, 0.07472, 0.7833, 0.05196, 0.7877, 0.04865, 0.7615, 0.04865, 0.7615, 0.05196, 0.7877, 0.02878, 0.7923, 0.02507, 0.763, 0.02507, 0.763, 0.02878, 0.7923, 0.004246, 0.7972, 0.0001001, 0.7647, 0.4763, 0.1398, 0.4888, 0.1701, 0.4651, 0.1782, 0.4538, 0.1509, 0.4538, 0.1509, 0.4651, 0.1782, 0.4427, 0.1858, 0.4327, 0.1614, 0.4327, 0.1614, 0.4427, 0.1858, 0.4207, 0.1932, 0.4119, 0.1716, 0.4119, 0.1716, 0.4207, 0.1932, 0.3989, 0.2005, 0.3912, 0.1817, 0.3912, 0.1817, 0.3989, 0.2005, 0.3776, 0.2076, 0.371, 0.1916, 0.371, 0.1916, 0.3776, 0.2076, 0.3581, 0.2142, 0.3526, 0.2007, 0.1398, 0.7705, 0.1435, 0.7848, 0.1239, 0.7915, 0.1195, 0.7746, 0.1195, 0.7746, 0.1239, 0.7915, 0.1026, 0.7986, 0.09738, 0.7789, 0.09738, 0.7789, 0.1026, 0.7986, 0.08066, 0.8059, 0.07472, 0.7833, 0.07472, 0.7833, 0.08066, 0.8059, 0.05866, 0.8133, 0.05196, 0.7877, 0.05196, 0.7877, 0.05866, 0.8133, 0.03627, 0.8209, 0.02878, 0.7923, 0.02878, 0.7923, 0.03627, 0.8209, 0.0126, 0.8289, 0.004246, 0.7972, 0.4888, 0.1701, 0.4971, 0.2018, 0.4726, 0.2067, 0.4651, 0.1782, 0.4651, 0.1782, 0.4726, 0.2067, 0.4494, 0.2114, 0.4427, 0.1858, 0.4427, 0.1858, 0.4494, 0.2114, 0.4267, 0.2158, 0.4207, 0.1932, 0.4207, 0.1932, 0.4267, 0.2158, 0.4041, 0.2202, 0.3989, 0.2005, 0.3989, 0.2005, 0.4041, 0.2202, 0.382, 0.2244, 0.3776, 0.2076, 0.3776, 0.2076, 0.382, 0.2244, 0.3618, 0.2284, 0.3581, 0.2142, 0.1435, 0.7848, 0.1491, 0.7984, 0.1306, 0.8076, 0.1239, 0.7915, 0.1239, 0.7915, 0.1306, 0.8076, 0.1103, 0.8175, 0.1026, 0.7986, 0.1026, 0.7986, 0.1103, 0.8175, 0.08951, 0.8276, 0.08066, 0.8059, 0.08066, 0.8059, 0.08951, 0.8276, 0.06864, 0.8378, 0.05866, 0.8133, 0.05866, 0.8133, 0.06864, 0.8378, 0.0474, 0.8482, 0.03627, 0.8209, 0.03627, 0.8209, 0.0474, 0.8482, 0.02499, 0.8592, 0.0126, 0.8289, 0.4971, 0.2018, 0.5013, 0.2344, 0.4763, 0.236, 0.4726, 0.2067, 0.4726, 0.2067, 0.4763, 0.236, 0.4527, 0.2376, 0.4494, 0.2114, 0.4494, 0.2114, 0.4527, 0.2376, 0.4296, 0.239, 0.4267, 0.2158, 0.4267, 0.2158, 0.4296, 0.239, 0.4066, 0.2403, 0.4041, 0.2202, 0.4041, 0.2202, 0.4066, 0.2403, 0.3842, 0.2416, 0.382, 0.2244, 0.382, 0.2244, 0.3842, 0.2416, 0.3636, 0.2429, 0.3618, 0.2284, 0.1491, 0.7984, 0.1565, 0.8111, 0.1393, 0.8227, 0.1306, 0.8076, 0.1306, 0.8076, 0.1393, 0.8227, 0.1204, 0.8352, 0.1103, 0.8175, 0.1103, 0.8175, 0.1204, 0.8352, 0.1011, 0.8479, 0.08951, 0.8276, 0.08951, 0.8276, 0.1011, 0.8479, 0.08173, 0.8608, 0.06864, 0.8378, 0.06864, 0.8378, 0.08173, 0.8608, 0.06191, 0.874, 0.0474, 0.8482, 0.0474, 0.8482, 0.06191, 0.874, 0.0411, 0.8875, 0.02499, 0.8592])
me_torus.materials.append(mat_outerring)
me_torus.use_remesh_preserve_volume = False
me_torus.use_remesh_preserve_attributes = False
me_torus.use_mirror_vertex_groups = False
me_torus.update()
me_cone = bpy.data.meshes.new('Cone')
me_cone.from_pydata([(0.0, 0.08232, 0.3126), (0.2444, 0.08232, 0.1949), (0.3047, 0.08232, -0.06955), (6.94e-17, -0.5428, 0.0), (0.1356, 0.08232, -0.2816), (-0.1356, 0.08232, -0.2816), (-0.3047, 0.08232, -0.06955), (-0.2444, 0.08232, 0.1949)], [], [(0, 3, 1), (1, 3, 2), (2, 3, 4), (4, 3, 5), (5, 3, 6), (6, 3, 7), (7, 3, 0)])
_uv = me_cone.uv_layers.new(name='UVMap')
_uv.uv.foreach_set('vector', [0.348, 9.872e-05, 0.4621, 0.5, 9.872e-05, 0.2775, 9.872e-05, 0.2775, 0.4621, 0.5, 9.89e-05, 0.7225, 9.89e-05, 0.7225, 0.4621, 0.5, 0.348, 0.9999, 0.348, 0.9999, 0.4621, 0.5, 0.7818, 0.9009, 0.7818, 0.9009, 0.4621, 0.5, 0.9748, 0.5, 0.9748, 0.5, 0.4621, 0.5, 0.7818, 0.09911, 0.7818, 0.09911, 0.4621, 0.5, 0.348, 9.872e-05])
me_cone.materials.append(mat_outerring)
me_cone.use_remesh_preserve_volume = False
me_cone.use_remesh_preserve_attributes = False
me_cone.use_mirror_vertex_groups = False
me_cone.update()
me_sphere = bpy.data.meshes.new('Sphere')
me_sphere.from_pydata([(7.298e-10, -0.1162, 0.328), (7.298e-10, -0.356, 0.606), (7.298e-10, -0.322, 0.7918), (7.298e-10, 9.261e-11, 0.8571), (7.298e-10, 0.328, 0.7918), (0.1255, -0.1162, 0.303), (0.2319, -0.356, 0.5599), (0.303, -0.322, 0.7316), (0.328, 2.944e-09, 0.7918), (0.303, 0.328, 0.7316), (-9.078e-08, 0.05686, 7.985e-08), (0.2319, -0.1162, 0.2319), (0.4285, -0.356, 0.4285), (0.5599, -0.322, 0.5599), (0.606, 1.107e-08, 0.606), (0.5599, 0.328, 0.5599), (0.303, -0.1162, 0.1255), (0.5599, -0.356, 0.2319), (0.7316, -0.322, 0.303), (0.7918, 2.322e-08, 0.328), (0.7316, 0.328, 0.303), (0.328, -0.1162, 1.464e-07), (0.606, -0.356, 8.484e-08), (0.7918, -0.322, 3.524e-08), (0.8571, 3.756e-08, 4.931e-08), (0.7918, 0.328, 6.365e-08), (0.303, -0.1162, -0.1255), (0.5599, -0.356, -0.2319), (0.7316, -0.322, -0.303), (0.7918, 5.189e-08, -0.328), (0.7316, 0.328, -0.303), (0.2319, -0.1162, -0.2319), (0.4285, -0.356, -0.4285), (0.5599, -0.322, -0.5599), (0.606, 6.405e-08, -0.606), (0.5599, 0.328, -0.5599), (0.1255, -0.1162, -0.303), (0.2319, -0.356, -0.5599), (0.303, -0.322, -0.7316), (0.328, 7.217e-08, -0.7918), (0.303, 0.328, -0.7316), (-6.157e-08, -0.1162, -0.328), (-2.276e-07, -0.356, -0.606), (-2.531e-07, -0.322, -0.7918), (-2.787e-07, 7.502e-08, -0.8571), (-2.531e-07, 0.328, -0.7918), (-0.1255, -0.1162, -0.303), (-0.2319, -0.356, -0.5599), (-0.303, -0.322, -0.7316), (-0.328, 7.217e-08, -0.7918), (-0.303, 0.328, -0.7316), (-0.2319, -0.1162, -0.2319), (-0.4285, -0.356, -0.4285), (-0.5599, -0.322, -0.5599), (-0.606, 6.405e-08, -0.606), (-0.5599, 0.328, -0.5599), (-0.303, -0.1162, -0.1255), (-0.5599, -0.356, -0.2319), (-0.7316, -0.322, -0.303), (-0.7918, 5.189e-08, -0.328), (-0.7316, 0.328, -0.303), (-0.328, -0.1162, 2.486e-07), (-0.606, -0.356, 4.424e-07), (-0.7918, -0.322, 4.695e-07), (-0.8571, 3.756e-08, 5.602e-07), (-0.7918, 0.328, 4.979e-07), (-0.303, -0.1162, 0.1255), (-0.5599, -0.356, 0.2319), (-0.7316, -0.322, 0.303), (-0.7918, 2.322e-08, 0.328), (-0.7316, 0.328, 0.303), (-0.2319, -0.1162, 0.2319), (-0.4285, -0.356, 0.4285), (-0.5599, -0.322, 0.5599), (-0.606, 1.107e-08, 0.606), (-0.5599, 0.328, 0.5599), (-0.1255, -0.1162, 0.303), (-0.2319, -0.356, 0.5599), (-0.303, -0.322, 0.7316), (-0.328, 2.944e-09, 0.7918), (-0.303, 0.328, 0.7316)], [], [(4, 3, 8, 9), (2, 1, 6, 7), (0, 10, 5), (3, 2, 7, 8), (1, 0, 5, 6), (8, 7, 13, 14), (6, 5, 11, 12), (9, 8, 14, 15), (7, 6, 12, 13), (5, 10, 11), (14, 13, 18, 19), (12, 11, 16, 17), (15, 14, 19, 20), (13, 12, 17, 18), (11, 10, 16), (20, 19, 24, 25), (18, 17, 22, 23), (16, 10, 21), (19, 18, 23, 24), (17, 16, 21, 22), (23, 22, 27, 28), (21, 10, 26), (24, 23, 28, 29), (22, 21, 26, 27), (25, 24, 29, 30), (29, 28, 33, 34), (27, 26, 31, 32), (30, 29, 34, 35), (28, 27, 32, 33), (26, 10, 31), (32, 31, 36, 37), (35, 34, 39, 40), (33, 32, 37, 38), (31, 10, 36), (34, 33, 38, 39), (40, 39, 44, 45), (38, 37, 42, 43), (36, 10, 41), (39, 38, 43, 44), (37, 36, 41, 42), (41, 10, 46), (44, 43, 48, 49), (42, 41, 46, 47), (45, 44, 49, 50), (43, 42, 47, 48), (49, 48, 53, 54), (47, 46, 51, 52), (50, 49, 54, 55), (48, 47, 52, 53), (46, 10, 51), (55, 54, 59, 60), (53, 52, 57, 58), (51, 10, 56), (54, 53, 58, 59), (52, 51, 56, 57), (60, 59, 64, 65), (58, 57, 62, 63), (56, 10, 61), (59, 58, 63, 64), (57, 56, 61, 62), (64, 63, 68, 69), (62, 61, 66, 67), (65, 64, 69, 70), (63, 62, 67, 68), (61, 10, 66), (69, 68, 73, 74), (67, 66, 71, 72), (70, 69, 74, 75), (68, 67, 72, 73), (66, 10, 71), (75, 74, 79, 80), (73, 72, 77, 78), (71, 10, 76), (74, 73, 78, 79), (72, 71, 76, 77), (78, 77, 1, 2), (76, 10, 0), (79, 78, 2, 3), (77, 76, 0, 1), (80, 79, 3, 4)])
me_sphere.polygons.foreach_set('use_smooth', [True] * 80)
_uv = me_sphere.uv_layers.new(name='UVMap')
_uv.uv.foreach_set('vector', [0.7837, 0.923, 0.684, 0.7758, 0.7754, 0.6846, 0.9238, 0.7824, 0.6248, 0.6824, 0.5955, 0.6387, 0.6414, 0.5919, 0.6852, 0.6211, 0.5444, 0.5629, 0.5002, 0.5, 0.5649, 0.5411, 0.684, 0.7758, 0.6248, 0.6824, 0.6852, 0.6211, 0.7754, 0.6846, 0.5955, 0.6387, 0.5444, 0.5629, 0.5649, 0.5411, 0.6414, 0.5919, 0.7754, 0.6846, 0.6852, 0.6211, 0.7174, 0.5412, 0.8251, 0.5654, 0.6414, 0.5919, 0.5649, 0.5411, 0.5756, 0.5131, 0.6659, 0.531, 0.9238, 0.7824, 0.7754, 0.6846, 0.8251, 0.5654, 0.9995, 0.5991, 0.6852, 0.6211, 0.6414, 0.5919, 0.6659, 0.531, 0.7174, 0.5412, 0.5649, 0.5411, 0.5002, 0.5, 0.5756, 0.5131, 0.8251, 0.5654, 0.7174, 0.5412, 0.7167, 0.4551, 0.8255, 0.4363, 0.6659, 0.531, 0.5756, 0.5131, 0.5748, 0.4832, 0.6651, 0.4654, 0.9995, 0.5991, 0.8251, 0.5654, 0.8255, 0.4363, 0.9995, 0.4007, 0.7174, 0.5412, 0.6659, 0.531, 0.6651, 0.4654, 0.7167, 0.4551, 0.5756, 0.5131, 0.5002, 0.5, 0.5748, 0.4832, 0.9995, 0.4007, 0.8255, 0.4363, 0.7764, 0.3167, 0.9237, 0.2173, 0.7167, 0.4551, 0.6651, 0.4654, 0.6394, 0.405, 0.6831, 0.3757, 0.5748, 0.4832, 0.5002, 0.5, 0.5627, 0.456, 0.8255, 0.4363, 0.7167, 0.4551, 0.6831, 0.3757, 0.7764, 0.3167, 0.6651, 0.4654, 0.5748, 0.4832, 0.5627, 0.456, 0.6394, 0.405, 0.6831, 0.3757, 0.6394, 0.405, 0.5924, 0.359, 0.6217, 0.3152, 0.5627, 0.456, 0.5002, 0.5, 0.5411, 0.4354, 0.7764, 0.3167, 0.6831, 0.3757, 0.6217, 0.3152, 0.6854, 0.225, 0.6394, 0.405, 0.5627, 0.456, 0.5411, 0.4354, 0.5924, 0.359, 0.9237, 0.2173, 0.7764, 0.3167, 0.6854, 0.225, 0.7835, 0.07678, 0.6854, 0.225, 0.6217, 0.3152, 0.5418, 0.2828, 0.5661, 0.175, 0.5924, 0.359, 0.5411, 0.4354, 0.5133, 0.4247, 0.5315, 0.3344, 0.7835, 0.07678, 0.6854, 0.225, 0.5661, 0.175, 0.6002, 0.0004715, 0.6217, 0.3152, 0.5924, 0.359, 0.5315, 0.3344, 0.5418, 0.2828, 0.5411, 0.4354, 0.5002, 0.5, 0.5133, 0.4247, 0.5315, 0.3344, 0.5133, 0.4247, 0.4835, 0.4254, 0.4658, 0.335, 0.6002, 0.0004715, 0.5661, 0.175, 0.4368, 0.1745, 0.4014, 9.996e-05, 0.5418, 0.2828, 0.5315, 0.3344, 0.4658, 0.335, 0.4555, 0.2834, 0.5133, 0.4247, 0.5002, 0.5, 0.4835, 0.4254, 0.5661, 0.175, 0.5418, 0.2828, 0.4555, 0.2834, 0.4368, 0.1745, 0.4014, 9.996e-05, 0.4368, 0.1745, 0.3171, 0.2235, 0.2176, 0.07584, 0.4555, 0.2834, 0.4658, 0.335, 0.4053, 0.3608, 0.3761, 0.317, 0.4835, 0.4254, 0.5002, 0.5, 0.4562, 0.4375, 0.4368, 0.1745, 0.4555, 0.2834, 0.3761, 0.317, 0.3171, 0.2235, 0.4658, 0.335, 0.4835, 0.4254, 0.4562, 0.4375, 0.4053, 0.3608, 0.4562, 0.4375, 0.5002, 0.5, 0.4356, 0.4591, 0.3171, 0.2235, 0.3761, 0.317, 0.3155, 0.3784, 0.2252, 0.3146, 0.4053, 0.3608, 0.4562, 0.4375, 0.4356, 0.4591, 0.3593, 0.4077, 0.2176, 0.07584, 0.3171, 0.2235, 0.2252, 0.3146, 0.07671, 0.2163, 0.3761, 0.317, 0.4053, 0.3608, 0.3593, 0.4077, 0.3155, 0.3784, 0.2252, 0.3146, 0.3155, 0.3784, 0.2831, 0.4584, 0.1752, 0.434, 0.3593, 0.4077, 0.4356, 0.4591, 0.4249, 0.4869, 0.3347, 0.4687, 0.07671, 0.2163, 0.2252, 0.3146, 0.1752, 0.434, 0.0002919, 0.4, 0.3155, 0.3784, 0.3593, 0.4077, 0.3347, 0.4687, 0.2831, 0.4584, 0.4356, 0.4591, 0.5002, 0.5, 0.4249, 0.4869, 0.0002919, 0.4, 0.1752, 0.434, 0.1747, 0.5635, 9.996e-05, 0.5991, 0.2831, 0.4584, 0.3347, 0.4687, 0.3354, 0.5344, 0.2837, 0.5447, 0.4249, 0.4869, 0.5002, 0.5, 0.4256, 0.5166, 0.1752, 0.434, 0.2831, 0.4584, 0.2837, 0.5447, 0.1747, 0.5635, 0.3347, 0.4687, 0.4249, 0.4869, 0.4256, 0.5166, 0.3354, 0.5344, 9.996e-05, 0.5991, 0.1747, 0.5635, 0.2239, 0.6833, 0.07626, 0.7832, 0.2837, 0.5447, 0.3354, 0.5344, 0.3611, 0.5948, 0.3174, 0.6241, 0.4256, 0.5166, 0.5002, 0.5, 0.4377, 0.5439, 0.1747, 0.5635, 0.2837, 0.5447, 0.3174, 0.6241, 0.2239, 0.6833, 0.3354, 0.5344, 0.4256, 0.5166, 0.4377, 0.5439, 0.3611, 0.5948, 0.2239, 0.6833, 0.3174, 0.6241, 0.3789, 0.6846, 0.3153, 0.7751, 0.3611, 0.5948, 0.4377, 0.5439, 0.4593, 0.5643, 0.4081, 0.6408, 0.07626, 0.7832, 0.2239, 0.6833, 0.3153, 0.7751, 0.2172, 0.9239, 0.3174, 0.6241, 0.3611, 0.5948, 0.4081, 0.6408, 0.3789, 0.6846, 0.4377, 0.5439, 0.5002, 0.5, 0.4593, 0.5643, 0.3153, 0.7751, 0.3789, 0.6846, 0.459, 0.717, 0.4349, 0.8249, 0.4081, 0.6408, 0.4593, 0.5643, 0.487, 0.575, 0.4692, 0.6653, 0.2172, 0.9239, 0.3153, 0.7751, 0.4349, 0.8249, 0.4013, 0.9999, 0.3789, 0.6846, 0.4081, 0.6408, 0.4692, 0.6653, 0.459, 0.717, 0.4593, 0.5643, 0.5002, 0.5, 0.487, 0.575, 0.4013, 0.9999, 0.4349, 0.8249, 0.5644, 0.8251, 0.6003, 0.9995, 0.459, 0.717, 0.4692, 0.6653, 0.5352, 0.6646, 0.5454, 0.7162, 0.487, 0.575, 0.5002, 0.5, 0.5167, 0.5741, 0.4349, 0.8249, 0.459, 0.717, 0.5454, 0.7162, 0.5644, 0.8251, 0.4692, 0.6653, 0.487, 0.575, 0.5167, 0.5741, 0.5352, 0.6646, 0.5454, 0.7162, 0.5352, 0.6646, 0.5955, 0.6387, 0.6248, 0.6824, 0.5167, 0.5741, 0.5002, 0.5, 0.5444, 0.5629, 0.5644, 0.8251, 0.5454, 0.7162, 0.6248, 0.6824, 0.684, 0.7758, 0.5352, 0.6646, 0.5167, 0.5741, 0.5444, 0.5629, 0.5955, 0.6387, 0.6003, 0.9995, 0.5644, 0.8251, 0.684, 0.7758, 0.7837, 0.923])
me_sphere.materials.append(mat_innerpart)
me_sphere.use_remesh_preserve_volume = False
me_sphere.use_remesh_preserve_attributes = False
me_sphere.use_mirror_vertex_groups = False
me_sphere.update()

# ---- objects
ob_torus = bpy.data.objects.new('Torus', me_torus)
ob_cone = bpy.data.objects.new('Cone', me_cone)
ob_sphere = bpy.data.objects.new('Sphere', me_sphere)
ob_lamp = bpy.data.objects.new('Lamp', light_lamp)
ob_camera = bpy.data.objects.new('Camera', cam_camera)

# ---- transforms, parenting, visibility, modifiers, constraints
ob_torus.location = (0.0, 0.0, 0.0)
ob_torus.lineart.crease_threshold = 0.0
ob_cone.location = (0.0, 0.0, 0.0)
ob_cone.lineart.crease_threshold = 0.0
ob_sphere.location = (0.0, 0.0, 0.0)
ob_sphere.lineart.crease_threshold = 0.0
ob_lamp.location = (4.076, 1.005, 5.904)
ob_lamp.rotation_euler = (0.6503, 0.05522, 1.866)
ob_lamp.lock_rotations_4d = False
ob_lamp.empty_display_type = 'ARROWS'
ob_lamp.color = (0.0, 0.0, 0.0, 0.0)
ob_lamp.lineart.crease_threshold = 0.0
ob_camera.location = (7.481, -6.508, 5.344)
ob_camera.rotation_euler = (1.109, 0.0, 0.8149)
ob_camera.lock_rotations_4d = False
ob_camera.empty_display_type = 'ARROWS'
ob_camera.color = (0.0, 0.0, 0.0, 0.0)
ob_camera.display_type = 'WIRE'
ob_camera.lineart.crease_threshold = 0.0

# ---- collection membership
col_collection_1.objects.link(ob_torus)
col_collection_1.objects.link(ob_cone)
col_collection_1.objects.link(ob_sphere)
col_collection_1.objects.link(ob_lamp)
col_collection_1.objects.link(ob_camera)

# ---- scene / render settings (as saved in the file)
scene.camera = ob_camera
scene.frame_start = 1; scene.frame_end = 250; scene.frame_set(1)
scene.render.engine = 'BLENDER_EEVEE_NEXT'
scene.render.resolution_percentage = 50
scene.render.dither_intensity = 0.0
scene.cycles.use_denoising = False
scene.cycles.samples = 128
scene.cycles.sampling_pattern = 'TABULATED_SOBOL'
scene.cycles.light_sampling_threshold = 0.0
scene.cycles.use_adaptive_sampling = False
scene.cycles.use_light_tree = False
scene.cycles.blur_glossy = 0.0
scene.cycles.sample_clamp_indirect = 0.0
scene.view_settings.view_transform = 'Standard'
bpy.context.view_layer.update()
